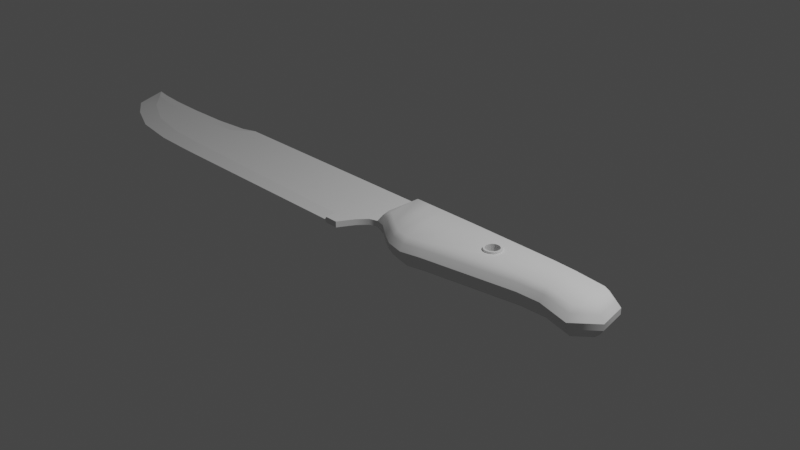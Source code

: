 # Source: Hunting_knife.blend  (saved by Blender 2.92.15; exported with 4.5.12 LTS)
import bpy
from mathutils import Matrix  # noqa: F401  (used for matrix-valued properties, if any)

bpy.ops.wm.read_factory_settings(use_empty=True)
scene = bpy.context.scene
scene.name = 'Scene'

# ---- collections
col_collection = bpy.data.collections.new('Collection'); scene.collection.children.link(col_collection)

# ---- world
world_world = bpy.data.worlds.new('World'); scene.world = world_world
world_world.use_nodes = True; world_world.node_tree.nodes.clear()
_N = world_world.node_tree.nodes; _L = world_world.node_tree.links
n0 = _N.new('ShaderNodeOutputWorld'); n0.name = 'World Output'; n0.location = (300, 300)
n1 = _N.new('ShaderNodeBackground'); n1.name = 'Background'; n1.location = (10, 300)
n1.inputs[0].default_value = (0.05088, 0.05088, 0.05088, 1.0)
_L.new(n1.outputs[0], n0.inputs[0])
n0.is_active_output = True
world_world.color = (0.05088, 0.05088, 0.05088)
world_world.use_sun_shadow = False
world_world.sun_shadow_jitter_overblur = 0.0

# ---- cameras
cam_camera = bpy.data.cameras.new('Camera')
cam_camera.clip_end = 100.0
cam_camera.ortho_scale = 7.314

# ---- lights
light_light = bpy.data.lights.new('Light', 'POINT')
light_light.transmission_factor = 0.0
light_light.energy = 1000.0
light_light.shadow_soft_size = 0.1
light_light.shadow_maximum_resolution = 0.006
light_light.use_absolute_resolution = True

# ---- meshes
me_mesh = bpy.data.meshes.new('Mesh')
me_mesh.from_pydata([(65.74, -9.204, 0.0), (65.74, 14.23, 0.0), (61.57, 14.23, 0.0), (61.57, -8.23, 0.0), (162.1, -14.23, 0.0), (162.1, 11.63, 0.0), (72.76, -14.23, 0.0), (78.8, -17.92, 0.0), (86.7, -19.63, 0.0), (86.7, 14.23, 0.0), (78.8, 14.23, 0.0), (72.76, 14.23, 0.0), (95.39, 14.23, 0.0), (95.39, -17.59, 0.0), (147.2, 13.18, 0.0), (147.2, -10.43, 0.0), (171.5, -5.725, 0.0), (168.9, 7.198, 0.0), (136.8, -10.75, 0.0), (136.8, 13.71, 0.0), (58.01, 14.23, 0.0), (58.01, -9.411, 0.0), (54.52, 14.23, 0.0), (54.52, -13.59, 0.0), (50.74, 14.23, 0.0), (50.74, -20.67, 0.0), (44.82, 14.23, 0.0), (44.82, -20.67, 0.0), (-49.31, 14.23, 0.0), (44.82, 7.002, 0.0), (-123.7, 8.835, -0.3361), (-112.3, 6.174, 0.0), (-49.31, 7.002, 0.0), (-95.85, 4.867, 0.0), (-75.31, 5.423, 0.0), (-112.3, -0.5297, 0.0), (-95.85, -8.732, 0.0), (-75.31, -12.71, 0.0), (-49.31, -13.8, 0.0), (44.09, -14.53, -0.9297), (-58.55, 6.711, 0.0), (-58.55, -13.6, 0.0), (65.74, 12.54, 2.666), (63.26, 12.54, 2.666), (63.26, -6.882, 2.666), (66.46, -7.626, 2.666), (73.7, -12.82, 2.666), (79.44, -16.32, 2.666), (86.68, -17.89, 2.666), (95.06, -15.93, 2.666), (136.6, -9.06, 2.666), (147.3, -8.729, 2.666), (161.7, -12.36, 2.666), (169.6, -5.117, 2.666), (167.3, 6.167, 2.666), (161.5, 9.982, 2.666), (147.0, 11.48, 2.666), (136.7, 12.01, 2.666), (95.38, 12.54, 2.666), (86.7, 12.54, 2.666), (78.8, 12.54, 2.666), (72.76, 12.54, 2.666), (65.26, 10.54, 4.864), (65.26, -5.295, 4.864), (67.3, -5.769, 4.864), (74.81, -11.15, 4.864), (80.19, -14.44, 4.864), (86.67, -15.84, 4.864), (94.67, -13.97, 4.864), (136.4, -7.066, 4.864), (147.6, -6.722, 4.864), (161.1, -10.16, 4.864), (167.4, -4.401, 4.864), (165.6, 4.954, 4.864), (160.8, 8.044, 4.864), (146.9, 9.491, 4.864), (136.7, 10.01, 4.864), (95.37, 10.54, 4.864), (86.7, 10.54, 4.864), (78.8, 10.54, 4.864), (72.76, 10.54, 4.864), (95.02, -1.714, 4.864), (136.5, 1.472, 4.864), (115.5, -10.52, 4.864), (116.0, 10.27, 4.864), (112.0, -0.4108, 4.864), (115.7, -3.902, 4.864), (119.5, 0.1679, 4.864), (115.9, 3.66, 4.864), (113.2, -2.867, 4.864), (114.3, -3.619, 4.864), (112.4, -1.748, 4.864), (118.4, 2.624, 4.864), (117.2, 3.376, 4.864), (119.2, 1.505, 4.864), (118.5, -2.723, 4.864), (119.3, -1.386, 4.864), (117.2, -3.612, 4.864), (113.0, 2.48, 4.864), (112.2, 1.143, 4.864), (114.3, 3.369, 4.864), (65.26, -5.295, -7.471), (67.3, -5.769, -7.471), (65.26, 10.54, -7.471), (74.81, -11.15, -7.471), (80.19, -14.44, -7.471), (78.8, 10.54, -7.471), (72.76, 10.54, -7.471), (86.67, -15.84, -7.471), (94.67, -13.97, -7.471), (95.02, -1.714, -7.471), (95.37, 10.54, -7.471), (86.7, 10.54, -7.471), (114.3, -3.619, -7.471), (113.2, -2.867, -7.471), (147.6, -6.722, -7.471), (161.1, -10.16, -7.471), (160.8, 8.044, -7.471), (146.9, 9.491, -7.471), (167.4, -4.401, -7.471), (165.6, 4.954, -7.471), (136.4, -7.066, -7.471), (136.7, 10.01, -7.471), (136.5, 1.472, -7.471), (61.57, -8.23, -2.607), (61.57, 14.23, -2.607), (58.01, 14.23, -2.607), (58.01, -9.411, -2.607), (54.52, 14.23, -2.607), (54.52, -13.59, -2.607), (50.74, 14.23, -2.607), (50.74, -20.67, -2.607), (44.82, 14.23, -2.607), (44.82, 7.002, -2.607), (44.82, -20.67, -2.607), (-112.3, 6.174, -2.607), (-112.3, -0.5297, -2.607), (-95.85, -8.732, -2.607), (-95.85, 4.867, -2.607), (-123.7, 13.02, -1.303), (-131.3, 14.23, -1.303), (-123.7, 8.835, -2.271), (-49.31, 7.002, -2.607), (-49.31, -13.8, -2.607), (44.09, -14.53, -1.677), (-75.31, 5.423, -2.607), (-75.31, -12.71, -2.607), (-58.55, 6.711, -2.607), (-58.55, -13.6, -2.607), (-95.85, 11.69, -1.303), (-112.3, 12.06, -1.303), (-49.31, 14.23, -2.607), (-75.31, 12.09, -1.303), (-58.55, 13.84, -1.303), (44.0, -20.67, -1.303), (-123.7, -2.561, -1.303), (-112.3, -10.16, -1.303), (-95.85, -17.15, -1.303), (-75.31, -20.1, -1.303), (-58.55, -20.57, -1.303), (-49.31, -20.67, -1.303), (65.74, 14.23, -2.607), (63.26, 12.54, -5.272), (65.74, 12.54, -5.272), (63.26, -6.882, -5.272), (65.74, -9.204, -2.607), (66.46, -7.626, -5.272), (72.76, -14.23, -2.607), (73.7, -12.82, -5.272), (78.8, -17.92, -2.607), (79.44, -16.32, -5.272), (86.7, -19.63, -2.607), (86.68, -17.89, -5.272), (95.39, -17.59, -2.607), (95.06, -15.93, -5.272), (136.8, -10.75, -2.607), (136.6, -9.06, -5.272), (147.2, -10.43, -2.607), (147.3, -8.729, -5.272), (162.1, -14.23, -2.607), (161.7, -12.36, -5.272), (171.5, -5.725, -2.607), (169.6, -5.117, -5.272), (168.9, 7.198, -2.607), (167.3, 6.167, -5.272), (162.1, 11.63, -2.607), (161.5, 9.982, -5.272), (147.2, 13.18, -2.607), (147.0, 11.48, -5.272), (136.8, 13.71, -2.607), (136.7, 12.01, -5.272), (95.39, 14.23, -2.607), (95.38, 12.54, -5.272), (86.7, 14.23, -2.607), (86.7, 12.54, -5.272), (78.8, 14.23, -2.607), (78.8, 12.54, -5.272), (72.76, 14.23, -2.607), (72.76, 12.54, -5.272), (115.5, -10.52, -7.471), (116.0, 10.27, -7.471), (119.2, 1.505, -7.471), (119.5, 0.1679, -7.471), (117.2, -3.612, -7.471), (115.7, -3.902, -7.471), (114.3, 3.369, -7.471), (115.9, 3.66, -7.471), (112.0, -0.4108, -7.471), (112.2, 1.143, -7.471), (113.0, 2.48, -7.471), (117.2, 3.376, -7.471), (118.4, 2.624, -7.471), (119.3, -1.386, -7.471), (118.5, -2.723, -7.471), (112.4, -1.748, -7.471), (114.3, -3.619, 5.763), (115.7, -3.902, 5.763), (117.2, -3.612, 5.763), (118.5, -2.723, 5.763), (119.3, -1.386, 5.763), (119.5, 0.1679, 5.763), (119.2, 1.505, 5.763), (118.4, 2.624, 5.763), (117.2, 3.376, 5.763), (115.9, 3.66, 5.763), (114.3, 3.369, 5.763), (113.0, 2.48, 5.763), (112.2, 1.143, 5.763), (112.0, -0.4108, 5.763), (112.4, -1.748, 5.763), (113.2, -2.867, 5.763), (115.7, -3.087, 5.763), (114.6, -2.867, 5.763), (113.7, -2.276, 5.763), (113.1, -1.398, 5.763), (112.8, -0.3585, 5.763), (113.0, 0.8699, 5.763), (113.6, 1.918, 5.763), (114.6, 2.615, 5.763), (115.9, 2.844, 5.763), (116.9, 2.624, 5.763), (117.8, 2.034, 5.763), (118.5, 1.155, 5.763), (118.7, 0.1157, 5.763), (118.6, -1.113, 5.763), (117.9, -2.161, 5.763), (116.9, -2.858, 5.763), (114.3, -3.619, -8.37), (113.2, -2.867, -8.37), (112.4, -1.748, -8.37), (112.0, -0.4108, -8.37), (112.2, 1.143, -8.37), (113.0, 2.48, -8.37), (114.3, 3.369, -8.37), (115.9, 3.66, -8.37), (117.2, 3.376, -8.37), (118.4, 2.624, -8.37), (119.2, 1.505, -8.37), (119.5, 0.1679, -8.37), (119.3, -1.386, -8.37), (118.5, -2.723, -8.37), (117.2, -3.612, -8.37), (115.7, -3.902, -8.37), (113.7, -2.276, -8.37), (114.6, -2.867, -8.37), (115.7, -3.087, -8.37), (116.9, -2.858, -8.37), (117.9, -2.161, -8.37), (118.6, -1.113, -8.37), (118.7, 0.1157, -8.37), (118.5, 1.155, -8.37), (117.8, 2.034, -8.37), (116.9, 2.624, -8.37), (115.9, 2.844, -8.37), (114.6, 2.615, -8.37), (113.6, 1.918, -8.37), (113.0, 0.8699, -8.37), (112.8, -0.3585, -8.37), (113.1, -1.398, -8.37)], [], [(63, 64, 62), (66, 79, 80, 65), (81, 77, 78, 67), (67, 78, 79, 66), (62, 64, 65, 80), (68, 90, 89), (71, 74, 75, 70), (74, 71, 72, 73), (69, 70, 82), (3, 2, 20, 21), (21, 20, 22, 23), (23, 22, 24, 25), (25, 24, 26, 29, 27), (35, 36, 33, 31), (139, 140, 30), (30, 35, 31), (32, 38, 39, 29), (34, 33, 36, 37), (34, 37, 41, 40), (149, 150, 31, 33), (150, 139, 30, 31), (26, 28, 32, 29), (152, 149, 33, 34), (152, 34, 40, 153), (154, 27, 39), (140, 155, 30), (155, 156, 35, 30), (156, 157, 36, 35), (157, 158, 37, 36), (41, 37, 158, 159), (160, 154, 39, 38), (38, 32, 40, 41), (40, 28, 153), (159, 160, 38, 41), (27, 29, 39), (1, 2, 43, 42), (2, 3, 44, 43), (3, 0, 45, 44), (0, 6, 46, 45), (6, 7, 47, 46), (7, 8, 48, 47), (8, 13, 49, 48), (13, 18, 50, 49), (18, 15, 51, 50), (15, 4, 52, 51), (4, 16, 53, 52), (16, 17, 54, 53), (17, 5, 55, 54), (5, 14, 56, 55), (14, 19, 57, 56), (19, 12, 58, 57), (12, 9, 59, 58), (9, 10, 60, 59), (10, 11, 61, 60), (11, 1, 42, 61), (42, 43, 62), (43, 44, 63, 62), (44, 45, 64, 63), (45, 46, 65, 64), (46, 47, 66, 65), (47, 48, 67, 66), (48, 49, 68, 67), (49, 50, 69, 83, 68), (50, 51, 70, 69), (51, 52, 71, 70), (52, 53, 72, 71), (53, 54, 73, 72), (54, 55, 74, 73), (55, 56, 75, 74), (56, 57, 76, 75), (57, 58, 77, 84, 76), (58, 59, 78, 77), (59, 60, 79, 78), (60, 61, 80, 79), (61, 42, 62, 80), (82, 76, 94, 87), (83, 69, 97, 86), (84, 77, 100, 88), (81, 85, 99, 77), (77, 99, 98), (77, 98, 100), (84, 88, 93, 76), (76, 93, 92), (76, 92, 94), (82, 87, 96, 69), (69, 96, 95), (69, 95, 97), (85, 81, 68, 91), (68, 83, 86, 90), (89, 91, 68), (101, 103, 102), (107, 106, 105, 104), (108, 110, 109), (106, 112, 108, 105), (104, 102, 103, 107), (109, 114, 113), (118, 117, 116, 115), (117, 120, 119, 116), (121, 123, 115), (124, 127, 126, 125), (127, 129, 128, 126), (129, 131, 130, 128), (131, 134, 133, 132, 130), (138, 137, 136, 135), (139, 141, 140), (141, 135, 136), (144, 143, 142, 133), (145, 146, 137, 138), (148, 146, 145, 147), (135, 150, 149, 138), (141, 139, 150, 135), (142, 151, 132, 133), (138, 149, 152, 145), (147, 145, 152, 153), (154, 144, 134), (140, 141, 155), (136, 156, 155, 141), (137, 157, 156, 136), (146, 158, 157, 137), (158, 146, 148, 159), (144, 154, 160, 143), (147, 142, 143, 148), (147, 151, 142), (159, 148, 143, 160), (134, 144, 133), (161, 163, 162, 125), (125, 162, 164, 124), (124, 164, 166, 165), (165, 166, 168, 167), (167, 168, 170, 169), (169, 170, 172, 171), (171, 172, 174, 173), (173, 174, 176, 175), (175, 176, 178, 177), (177, 178, 180, 179), (179, 180, 182, 181), (181, 182, 184, 183), (183, 184, 186, 185), (185, 186, 188, 187), (187, 188, 190, 189), (189, 190, 192, 191), (191, 192, 194, 193), (193, 194, 196, 195), (195, 196, 198, 197), (197, 198, 163, 161), (163, 103, 162), (162, 103, 101, 164), (164, 101, 102, 166), (166, 102, 104, 168), (168, 104, 105, 170), (170, 105, 108, 172), (172, 108, 109, 174), (174, 109, 199, 121, 176), (176, 121, 115, 178), (178, 115, 116, 180), (180, 116, 119, 182), (182, 119, 120, 184), (184, 120, 117, 186), (186, 117, 118, 188), (188, 118, 122, 190), (190, 122, 200, 111, 192), (192, 111, 112, 194), (194, 112, 106, 196), (196, 106, 107, 198), (198, 107, 103, 163), (123, 202, 201, 122), (199, 204, 203, 121), (200, 206, 205, 111), (208, 207, 110, 111), (111, 209, 208), (111, 205, 209), (210, 206, 200, 122), (122, 211, 210), (122, 201, 211), (212, 202, 123, 121), (121, 213, 212), (121, 203, 213), (109, 110, 207, 214), (109, 113, 204, 199), (114, 109, 214), (153, 28, 151), (151, 28, 26, 132), (132, 26, 24, 130), (130, 24, 22, 128), (128, 22, 20, 126), (2, 125, 126, 20), (125, 2, 1, 161), (11, 197, 161, 1), (10, 195, 197, 11), (195, 10, 9, 193), (12, 191, 193, 9), (191, 12, 19, 189), (14, 187, 189, 19), (187, 14, 5, 185), (17, 183, 185, 5), (183, 17, 16, 181), (4, 179, 181, 16), (179, 4, 15, 177), (18, 175, 177, 15), (13, 173, 175, 18), (8, 171, 173, 13), (7, 169, 171, 8), (169, 7, 6, 167), (0, 165, 167, 6), (3, 124, 165, 0), (124, 3, 21, 127), (127, 21, 23, 129), (129, 23, 25, 131), (131, 25, 27, 134), (154, 134, 27), (215, 216, 231, 232), (216, 217, 246, 231), (217, 218, 245, 246), (218, 219, 244, 245), (219, 220, 243, 244), (220, 221, 242, 243), (221, 222, 241, 242), (222, 223, 240, 241), (223, 224, 239, 240), (224, 225, 238, 239), (225, 226, 237, 238), (226, 227, 236, 237), (227, 228, 235, 236), (228, 229, 234, 235), (229, 230, 233, 234), (230, 215, 232, 233), (247, 248, 263, 264), (248, 249, 278, 263), (249, 250, 277, 278), (250, 251, 276, 277), (251, 252, 275, 276), (252, 253, 274, 275), (253, 254, 273, 274), (254, 255, 272, 273), (255, 256, 271, 272), (256, 257, 270, 271), (257, 258, 269, 270), (258, 259, 268, 269), (259, 260, 267, 268), (260, 261, 266, 267), (261, 262, 265, 266), (262, 247, 264, 265), (90, 86, 216, 215), (86, 97, 217, 216), (97, 95, 218, 217), (95, 96, 219, 218), (96, 87, 220, 219), (87, 94, 221, 220), (94, 92, 222, 221), (92, 93, 223, 222), (93, 88, 224, 223), (88, 100, 225, 224), (100, 98, 226, 225), (98, 99, 227, 226), (99, 85, 228, 227), (85, 91, 229, 228), (91, 89, 230, 229), (89, 90, 215, 230), (113, 114, 248, 247), (114, 214, 249, 248), (214, 207, 250, 249), (207, 208, 251, 250), (208, 209, 252, 251), (209, 205, 253, 252), (205, 206, 254, 253), (206, 210, 255, 254), (210, 211, 256, 255), (211, 201, 257, 256), (201, 202, 258, 257), (202, 212, 259, 258), (212, 213, 260, 259), (213, 203, 261, 260), (203, 204, 262, 261), (204, 113, 247, 262), (232, 264, 263, 233), (231, 265, 264, 232), (246, 266, 265, 231), (245, 267, 266, 246), (244, 268, 267, 245), (243, 269, 268, 244), (242, 270, 269, 243), (241, 271, 270, 242), (240, 272, 271, 241), (239, 273, 272, 240), (238, 274, 273, 239), (237, 275, 274, 238), (236, 276, 275, 237), (235, 277, 276, 236), (234, 278, 277, 235), (233, 263, 278, 234), (40, 32, 28), (147, 153, 151), (67, 68, 81), (70, 75, 76, 82), (122, 118, 115, 123), (112, 111, 110, 108)])
me_mesh.polygons.foreach_set('use_smooth', [True] * 296)
_k = set([(0, 3), (0, 6), (1, 2), (1, 11), (2, 3), (2, 20), (3, 21), (4, 15), (4, 16), (5, 14), (5, 17), (6, 7), (7, 8), (8, 13), (9, 10), (9, 12), (10, 11), (12, 19), (13, 18), (14, 19), (15, 18), (16, 17), (20, 22), (21, 23), (22, 24), (23, 25), (24, 26), (25, 27), (25, 131), (26, 28), (27, 29), (27, 154), (28, 40), (28, 153), (29, 39), (30, 31), (30, 35), (30, 140), (31, 33), (33, 34), (34, 40), (35, 36), (36, 37), (37, 41), (38, 39), (38, 41), (39, 154), (85, 91), (85, 99), (86, 90), (86, 97), (87, 94), (87, 96), (88, 93), (88, 100), (89, 90), (89, 91), (92, 93), (92, 94), (95, 96), (95, 97), (98, 99), (98, 100), (113, 114), (113, 204), (114, 214), (124, 125), (124, 127), (124, 165), (125, 126), (125, 161), (126, 128), (127, 129), (128, 130), (129, 131), (130, 132), (131, 134), (132, 151), (133, 134), (133, 144), (134, 154), (135, 138), (135, 141), (136, 137), (136, 141), (137, 146), (138, 145), (139, 140), (139, 150), (140, 141), (140, 155), (143, 144), (143, 148), (144, 154), (145, 147), (146, 148), (147, 151), (149, 150), (149, 152), (151, 153), (152, 153), (154, 160), (155, 156), (156, 157), (157, 158), (158, 159), (159, 160), (161, 197), (165, 167), (167, 169), (169, 171), (171, 173), (173, 175), (175, 177), (177, 179), (179, 181), (181, 183), (183, 185), (185, 187), (187, 189), (189, 191), (191, 193), (193, 195), (195, 197), (201, 202), (201, 211), (202, 212), (203, 204), (203, 213), (205, 206), (205, 209), (206, 210), (207, 208), (207, 214), (208, 209), (210, 211), (212, 213), (215, 216), (215, 230), (216, 217), (217, 218), (218, 219), (219, 220), (220, 221), (221, 222), (222, 223), (223, 224), (224, 225), (225, 226), (226, 227), (227, 228), (228, 229), (229, 230), (231, 232), (231, 246), (232, 233), (233, 234), (234, 235), (235, 236), (236, 237), (237, 238), (238, 239), (239, 240), (240, 241), (241, 242), (242, 243), (243, 244), (244, 245), (245, 246), (247, 248), (247, 262), (248, 249), (249, 250), (250, 251), (251, 252), (252, 253), (253, 254), (254, 255), (255, 256), (256, 257), (257, 258), (258, 259), (259, 260), (260, 261), (261, 262), (263, 264), (263, 278), (264, 265), (265, 266), (266, 267), (267, 268), (268, 269), (269, 270), (270, 271), (271, 272), (272, 273), (273, 274), (274, 275), (275, 276), (276, 277), (277, 278)])
me_mesh.attributes.new('sharp_edge', 'BOOLEAN', 'EDGE').data.foreach_set('value', [ (min(e.vertices), max(e.vertices)) in _k for e in me_mesh.edges])
_uv = me_mesh.uv_layers.new(name='UVChannel_1')
_uv.uv.foreach_set('vector', [0.8508, 0.7685, 0.8471, 0.7587, 0.9239, 0.7668, 0.7995, 0.6918, 0.9301, 0.6987, 0.9285, 0.7303, 0.8165, 0.72, 0.8638, 0.6127, 0.9303, 0.6093, 0.9307, 0.6562, 0.7915, 0.6587, 0.7915, 0.6587, 0.9307, 0.6562, 0.9301, 0.6987, 0.7995, 0.6918, 0.9239, 0.7668, 0.8471, 0.7587, 0.8165, 0.72, 0.9285, 0.7303, 0.798, 0.616, 0.851, 0.5074, 0.8552, 0.5136, 0.825, 0.2573, 0.9058, 0.2595, 0.918, 0.3294, 0.8312, 0.326, 0.9058, 0.2595, 0.825, 0.2573, 0.8506, 0.2305, 0.8912, 0.2382, 0.8288, 0.3863, 0.8312, 0.326, 0.876, 0.3852, 0.004928, 0.9251, 0.005839, 0.8373, 0.01976, 0.8374, 0.0188, 0.9298, 0.0188, 0.9298, 0.01976, 0.8374, 0.03339, 0.8375, 0.03226, 0.9463, 0.03226, 0.9463, 0.03339, 0.8375, 0.04817, 0.8377, 0.04675, 0.9742, 0.04675, 0.9742, 0.04817, 0.8377, 0.07132, 0.8379, 0.07102, 0.8662, 0.0699, 0.9744, 0.6851, 0.9029, 0.6203, 0.9339, 0.6212, 0.8808, 0.6855, 0.8768, 0.7306, 0.8505, 0.7602, 0.8468, 0.7301, 0.8672, 0.7301, 0.8672, 0.6851, 0.9029, 0.6855, 0.8768, 0.4391, 0.87, 0.4382, 0.9514, 0.07301, 0.9505, 0.07102, 0.8662, 0.5409, 0.8774, 0.6212, 0.8808, 0.6203, 0.9339, 0.5399, 0.9484, 0.5409, 0.8774, 0.5399, 0.9484, 0.4744, 0.951, 0.4753, 0.8715, 0.6216, 0.8536, 0.6859, 0.8533, 0.6855, 0.8768, 0.6212, 0.8808, 0.6859, 0.8533, 0.7306, 0.8505, 0.7301, 0.8672, 0.6855, 0.8768, 0.07132, 0.8379, 0.4394, 0.8417, 0.4391, 0.87, 0.07102, 0.8662, 0.5413, 0.8509, 0.6216, 0.8536, 0.6212, 0.8808, 0.5409, 0.8774, 0.5413, 0.8509, 0.5409, 0.8774, 0.4753, 0.8715, 0.4759, 0.8431, 0.7547, 0.1266, 0.7487, 0.1266, 0.7535, 0.1026, 0.7602, 0.8468, 0.7298, 0.9118, 0.7301, 0.8672, 0.7298, 0.9118, 0.6847, 0.9409, 0.6851, 0.9029, 0.7301, 0.8672, 0.6847, 0.9409, 0.62, 0.9672, 0.6203, 0.9339, 0.6851, 0.9029, 0.62, 0.9672, 0.5396, 0.9777, 0.5399, 0.9484, 0.6203, 0.9339, 0.4744, 0.951, 0.5399, 0.9484, 0.5396, 0.9777, 0.474, 0.9787, 0.4379, 0.9787, 0.07312, 0.9746, 0.07301, 0.9505, 0.4382, 0.9514, 0.4382, 0.9514, 0.4391, 0.87, 0.4753, 0.8715, 0.4744, 0.951, 0.4753, 0.8715, 0.4394, 0.8417, 0.4759, 0.8431, 0.474, 0.9787, 0.4379, 0.9787, 0.4382, 0.9514, 0.4744, 0.951, 0.7487, 0.1266, 0.7495, 0.01843, 0.7535, 0.1026, 0.9552, 0.7727, 0.9464, 0.7954, 0.9348, 0.7802, 0.9385, 0.768, 0.9464, 0.7954, 0.8337, 0.7997, 0.8425, 0.783, 0.9348, 0.7802, 0.8337, 0.7997, 0.8187, 0.7787, 0.8334, 0.7677, 0.8425, 0.783, 0.8187, 0.7787, 0.7882, 0.7389, 0.8031, 0.729, 0.8334, 0.7677, 0.7882, 0.7389, 0.7685, 0.704, 0.7848, 0.6976, 0.8031, 0.729, 0.7685, 0.704, 0.7586, 0.6603, 0.7758, 0.6595, 0.7848, 0.6976, 0.7586, 0.6603, 0.7646, 0.6115, 0.7819, 0.6138, 0.7758, 0.6595, 0.7646, 0.6115, 0.7953, 0.3832, 0.8126, 0.3848, 0.7819, 0.6138, 0.7953, 0.3832, 0.7982, 0.3265, 0.8152, 0.3264, 0.8126, 0.3848, 0.7982, 0.3265, 0.7946, 0.2452, 0.8106, 0.2518, 0.8152, 0.3264, 0.7946, 0.2452, 0.841, 0.2003, 0.8461, 0.2163, 0.8106, 0.2518, 0.841, 0.2003, 0.9073, 0.2109, 0.8987, 0.2256, 0.8461, 0.2163, 0.9073, 0.2109, 0.9352, 0.2458, 0.9197, 0.2532, 0.8987, 0.2256, 0.9352, 0.2458, 0.9507, 0.3251, 0.9338, 0.3274, 0.9197, 0.2532, 0.9507, 0.3251, 0.9558, 0.382, 0.9385, 0.3831, 0.9338, 0.3274, 0.9558, 0.382, 0.9638, 0.6085, 0.9465, 0.6089, 0.9385, 0.3831, 0.9638, 0.6085, 0.9642, 0.6563, 0.9469, 0.6563, 0.9465, 0.6089, 0.9642, 0.6563, 0.9634, 0.7001, 0.9461, 0.6993, 0.9469, 0.6563, 0.9634, 0.7001, 0.9613, 0.7337, 0.944, 0.7318, 0.9461, 0.6993, 0.9613, 0.7337, 0.9552, 0.7727, 0.9385, 0.768, 0.944, 0.7318, 0.9385, 0.768, 0.9348, 0.7802, 0.9239, 0.7668, 0.9348, 0.7802, 0.8425, 0.783, 0.8508, 0.7685, 0.9239, 0.7668, 0.8425, 0.783, 0.8334, 0.7677, 0.8471, 0.7587, 0.8508, 0.7685, 0.8334, 0.7677, 0.8031, 0.729, 0.8165, 0.72, 0.8471, 0.7587, 0.8031, 0.729, 0.7848, 0.6976, 0.7995, 0.6918, 0.8165, 0.72, 0.7848, 0.6976, 0.7758, 0.6595, 0.7915, 0.6587, 0.7995, 0.6918, 0.7758, 0.6595, 0.7819, 0.6138, 0.798, 0.616, 0.7915, 0.6587, 0.7819, 0.6138, 0.8126, 0.3848, 0.8288, 0.3863, 0.8131, 0.5019, 0.798, 0.616, 0.8126, 0.3848, 0.8152, 0.3264, 0.8312, 0.326, 0.8288, 0.3863, 0.8152, 0.3264, 0.8106, 0.2518, 0.825, 0.2573, 0.8312, 0.326, 0.8106, 0.2518, 0.8461, 0.2163, 0.8506, 0.2305, 0.825, 0.2573, 0.8461, 0.2163, 0.8987, 0.2256, 0.8912, 0.2382, 0.8506, 0.2305, 0.8987, 0.2256, 0.9197, 0.2532, 0.9058, 0.2595, 0.8912, 0.2382, 0.9197, 0.2532, 0.9338, 0.3274, 0.918, 0.3294, 0.9058, 0.2595, 0.9338, 0.3274, 0.9385, 0.3831, 0.9223, 0.3841, 0.918, 0.3294, 0.9385, 0.3831, 0.9465, 0.6089, 0.9303, 0.6093, 0.9264, 0.4964, 0.9223, 0.3841, 0.9465, 0.6089, 0.9469, 0.6563, 0.9307, 0.6562, 0.9303, 0.6093, 0.9469, 0.6563, 0.9461, 0.6993, 0.9301, 0.6987, 0.9307, 0.6562, 0.9461, 0.6993, 0.944, 0.7318, 0.9285, 0.7303, 0.9301, 0.6987, 0.944, 0.7318, 0.9385, 0.768, 0.9239, 0.7668, 0.9285, 0.7303, 0.876, 0.3852, 0.9223, 0.3841, 0.8781, 0.4802, 0.8708, 0.4785, 0.8131, 0.5019, 0.8288, 0.3863, 0.8506, 0.4916, 0.8492, 0.5001, 0.9264, 0.4964, 0.9303, 0.6093, 0.8888, 0.5065, 0.8902, 0.4981, 0.8638, 0.6127, 0.8686, 0.5196, 0.877, 0.5182, 0.9303, 0.6093, 0.9303, 0.6093, 0.877, 0.5182, 0.8841, 0.5136, 0.9303, 0.6093, 0.8841, 0.5136, 0.8888, 0.5065, 0.9264, 0.4964, 0.8902, 0.4981, 0.8884, 0.4907, 0.9223, 0.3841, 0.9223, 0.3841, 0.8884, 0.4907, 0.8842, 0.4845, 0.9223, 0.3841, 0.8842, 0.4845, 0.8781, 0.4802, 0.876, 0.3852, 0.8708, 0.4785, 0.8624, 0.4798, 0.8288, 0.3863, 0.8288, 0.3863, 0.8624, 0.4798, 0.8552, 0.4844, 0.8288, 0.3863, 0.8552, 0.4844, 0.8506, 0.4916, 0.8686, 0.5196, 0.8638, 0.6127, 0.798, 0.616, 0.8613, 0.5178, 0.798, 0.616, 0.8131, 0.5019, 0.8492, 0.5001, 0.851, 0.5074, 0.8552, 0.5136, 0.8613, 0.5178, 0.798, 0.616, 0.6618, 0.7686, 0.5887, 0.7669, 0.6655, 0.7587, 0.584, 0.7304, 0.5824, 0.6988, 0.7129, 0.6918, 0.696, 0.72, 0.7209, 0.6586, 0.6486, 0.6127, 0.7144, 0.6159, 0.5824, 0.6988, 0.5817, 0.6563, 0.7209, 0.6586, 0.7129, 0.6918, 0.696, 0.72, 0.6655, 0.7587, 0.5887, 0.7669, 0.584, 0.7304, 0.7144, 0.6159, 0.6571, 0.5136, 0.6613, 0.5074, 0.5939, 0.3295, 0.6061, 0.2597, 0.6869, 0.2573, 0.6807, 0.326, 0.6061, 0.2597, 0.6206, 0.2383, 0.6612, 0.2305, 0.6869, 0.2573, 0.6832, 0.3863, 0.6361, 0.3853, 0.6807, 0.326, 0.001778, 0.07506, 0.01574, 0.07056, 0.01498, 0.163, 0.001056, 0.1629, 0.01574, 0.07056, 0.0295, 0.05433, 0.02861, 0.1631, 0.01498, 0.163, 0.0295, 0.05433, 0.04451, 0.02677, 0.04339, 0.1633, 0.02861, 0.1631, 0.04451, 0.02677, 0.06766, 0.02696, 0.06677, 0.1352, 0.06654, 0.1634, 0.04339, 0.1633, 0.6171, 0.1306, 0.6172, 0.07744, 0.6814, 0.1096, 0.6813, 0.1358, 0.7259, 0.1628, 0.7258, 0.1461, 0.7554, 0.1671, 0.7258, 0.1461, 0.6813, 0.1358, 0.6814, 0.1096, 0.0703, 0.05095, 0.4354, 0.05674, 0.4349, 0.1381, 0.06677, 0.1352, 0.5367, 0.1325, 0.5371, 0.06156, 0.6172, 0.07744, 0.6171, 0.1306, 0.4716, 0.05776, 0.5371, 0.06156, 0.5367, 0.1325, 0.4711, 0.1373, 0.6813, 0.1358, 0.6813, 0.1593, 0.617, 0.1578, 0.6171, 0.1306, 0.7258, 0.1461, 0.7259, 0.1628, 0.6813, 0.1593, 0.6813, 0.1358, 0.4349, 0.1381, 0.4346, 0.1664, 0.06654, 0.1634, 0.06677, 0.1352, 0.6171, 0.1306, 0.617, 0.1578, 0.5367, 0.1591, 0.5367, 0.1325, 0.4711, 0.1373, 0.5367, 0.1325, 0.5367, 0.1591, 0.4711, 0.1657, 0.7568, 0.8877, 0.7557, 0.9118, 0.7508, 0.8878, 0.7554, 0.1671, 0.7258, 0.1461, 0.7262, 0.1016, 0.6814, 0.1096, 0.6817, 0.07168, 0.7262, 0.1016, 0.7258, 0.1461, 0.6172, 0.07744, 0.6175, 0.04415, 0.6817, 0.07168, 0.6814, 0.1096, 0.5371, 0.06156, 0.5372, 0.03224, 0.6175, 0.04415, 0.6172, 0.07744, 0.5372, 0.03224, 0.5371, 0.06156, 0.4716, 0.05776, 0.4717, 0.03005, 0.0703, 0.05095, 0.07084, 0.02688, 0.4356, 0.02941, 0.4354, 0.05674, 0.4711, 0.1373, 0.4349, 0.1381, 0.4354, 0.05674, 0.4716, 0.05776, 0.4711, 0.1373, 0.4346, 0.1664, 0.4349, 0.1381, 0.4717, 0.03005, 0.4716, 0.05776, 0.4354, 0.05674, 0.4356, 0.02941, 0.7508, 0.8878, 0.7557, 0.9118, 0.7521, 0.996, 0.5573, 0.7728, 0.5741, 0.7681, 0.5778, 0.7804, 0.5662, 0.7955, 0.5662, 0.7955, 0.5778, 0.7804, 0.6701, 0.7831, 0.6789, 0.7997, 0.6789, 0.7997, 0.6701, 0.7831, 0.6792, 0.7677, 0.6939, 0.7787, 0.6939, 0.7787, 0.6792, 0.7677, 0.7094, 0.729, 0.7243, 0.7389, 0.7243, 0.7389, 0.7094, 0.729, 0.7277, 0.6976, 0.744, 0.7039, 0.744, 0.7039, 0.7277, 0.6976, 0.7367, 0.6594, 0.7538, 0.6603, 0.7538, 0.6603, 0.7367, 0.6594, 0.7305, 0.6137, 0.7477, 0.6115, 0.7477, 0.6115, 0.7305, 0.6137, 0.6995, 0.3848, 0.7167, 0.3832, 0.7167, 0.3832, 0.6995, 0.3848, 0.6967, 0.3263, 0.7138, 0.3264, 0.7138, 0.3264, 0.6967, 0.3263, 0.7012, 0.2517, 0.7173, 0.2452, 0.7173, 0.2452, 0.7012, 0.2517, 0.6657, 0.2163, 0.6707, 0.2003, 0.6707, 0.2003, 0.6657, 0.2163, 0.6131, 0.2257, 0.6044, 0.211, 0.6044, 0.211, 0.6131, 0.2257, 0.5921, 0.2534, 0.5766, 0.2459, 0.5766, 0.2459, 0.5921, 0.2534, 0.5782, 0.3276, 0.5612, 0.3253, 0.5612, 0.3253, 0.5782, 0.3276, 0.5736, 0.3833, 0.5563, 0.3822, 0.5563, 0.3822, 0.5736, 0.3833, 0.5659, 0.6091, 0.5486, 0.6087, 0.5486, 0.6087, 0.5659, 0.6091, 0.5655, 0.6564, 0.5482, 0.6565, 0.5482, 0.6565, 0.5655, 0.6564, 0.5664, 0.6995, 0.549, 0.7003, 0.549, 0.7003, 0.5664, 0.6995, 0.5685, 0.7319, 0.5513, 0.7338, 0.5513, 0.7338, 0.5685, 0.7319, 0.5741, 0.7681, 0.5573, 0.7728, 0.5741, 0.7681, 0.5887, 0.7669, 0.5778, 0.7804, 0.5778, 0.7804, 0.5887, 0.7669, 0.6618, 0.7686, 0.6701, 0.7831, 0.6701, 0.7831, 0.6618, 0.7686, 0.6655, 0.7587, 0.6792, 0.7677, 0.6792, 0.7677, 0.6655, 0.7587, 0.696, 0.72, 0.7094, 0.729, 0.7094, 0.729, 0.696, 0.72, 0.7129, 0.6918, 0.7277, 0.6976, 0.7277, 0.6976, 0.7129, 0.6918, 0.7209, 0.6586, 0.7367, 0.6594, 0.7367, 0.6594, 0.7209, 0.6586, 0.7144, 0.6159, 0.7305, 0.6137, 0.7305, 0.6137, 0.7144, 0.6159, 0.6991, 0.5019, 0.6832, 0.3863, 0.6995, 0.3848, 0.6995, 0.3848, 0.6832, 0.3863, 0.6807, 0.326, 0.6967, 0.3263, 0.6967, 0.3263, 0.6807, 0.326, 0.6869, 0.2573, 0.7012, 0.2517, 0.7012, 0.2517, 0.6869, 0.2573, 0.6612, 0.2305, 0.6657, 0.2163, 0.6657, 0.2163, 0.6612, 0.2305, 0.6206, 0.2383, 0.6131, 0.2257, 0.6131, 0.2257, 0.6206, 0.2383, 0.6061, 0.2597, 0.5921, 0.2534, 0.5921, 0.2534, 0.6061, 0.2597, 0.5939, 0.3295, 0.5782, 0.3276, 0.5782, 0.3276, 0.5939, 0.3295, 0.5897, 0.3842, 0.5736, 0.3833, 0.5736, 0.3833, 0.5897, 0.3842, 0.5858, 0.4966, 0.5821, 0.6094, 0.5659, 0.6091, 0.5659, 0.6091, 0.5821, 0.6094, 0.5817, 0.6563, 0.5655, 0.6564, 0.5655, 0.6564, 0.5817, 0.6563, 0.5824, 0.6988, 0.5664, 0.6995, 0.5664, 0.6995, 0.5824, 0.6988, 0.584, 0.7304, 0.5685, 0.7319, 0.5685, 0.7319, 0.584, 0.7304, 0.5887, 0.7669, 0.5741, 0.7681, 0.6361, 0.3853, 0.6414, 0.4785, 0.6341, 0.4803, 0.5897, 0.3842, 0.6991, 0.5019, 0.663, 0.5001, 0.6616, 0.4917, 0.6832, 0.3863, 0.5858, 0.4966, 0.622, 0.4982, 0.6235, 0.5066, 0.5821, 0.6094, 0.6352, 0.5183, 0.6437, 0.5196, 0.6486, 0.6127, 0.5821, 0.6094, 0.5821, 0.6094, 0.6281, 0.5137, 0.6352, 0.5183, 0.5821, 0.6094, 0.6235, 0.5066, 0.6281, 0.5137, 0.6238, 0.4908, 0.622, 0.4982, 0.5858, 0.4966, 0.5897, 0.3842, 0.5897, 0.3842, 0.6279, 0.4846, 0.6238, 0.4908, 0.5897, 0.3842, 0.6341, 0.4803, 0.6279, 0.4846, 0.6498, 0.4798, 0.6414, 0.4785, 0.6361, 0.3853, 0.6832, 0.3863, 0.6832, 0.3863, 0.657, 0.4845, 0.6498, 0.4798, 0.6832, 0.3863, 0.6616, 0.4917, 0.657, 0.4845, 0.7144, 0.6159, 0.6486, 0.6127, 0.6437, 0.5196, 0.6509, 0.5178, 0.7144, 0.6159, 0.6613, 0.5074, 0.663, 0.5001, 0.6991, 0.5019, 0.6571, 0.5136, 0.7144, 0.6159, 0.6509, 0.5178, 0.9995, 0.007997, 0.9634, 0.01288, 0.9634, 0.002708, 0.9634, 0.002708, 0.9634, 0.01288, 0.596, 0.01087, 0.596, 0.0006922, 0.596, 0.0006922, 0.596, 0.01087, 0.5728, 0.01077, 0.5729, 0.0005888, 0.5729, 0.0005888, 0.5728, 0.01077, 0.5581, 0.01072, 0.5581, 0.0005401, 0.5581, 0.0005401, 0.5581, 0.01072, 0.5445, 0.0107, 0.5445, 0.0005116, 0.5306, 0.01069, 0.5306, 0.0005, 0.5445, 0.0005116, 0.5445, 0.0107, 0.5306, 0.0005, 0.5306, 0.01069, 0.5143, 0.0107, 0.5142, 0.0005062, 0.4868, 0.01074, 0.4868, 0.0005494, 0.5142, 0.0005062, 0.5143, 0.0107, 0.4632, 0.01081, 0.4632, 0.000612, 0.4868, 0.0005494, 0.4868, 0.01074, 0.4632, 0.000612, 0.4632, 0.01081, 0.4323, 0.01093, 0.4323, 0.0007267, 0.3983, 0.01109, 0.3982, 0.0008873, 0.4323, 0.0007267, 0.4323, 0.01093, 0.3982, 0.0008873, 0.3983, 0.01109, 0.2363, 0.01199, 0.2363, 0.00179, 0.1957, 0.01223, 0.1956, 0.002029, 0.2363, 0.00179, 0.2363, 0.01199, 0.1956, 0.002029, 0.1957, 0.01223, 0.1368, 0.01258, 0.1367, 0.002384, 0.1052, 0.01277, 0.1051, 0.002574, 0.1367, 0.002384, 0.1368, 0.01258, 0.1051, 0.002574, 0.1052, 0.01277, 0.05358, 0.01308, 0.05352, 0.002884, 0.004105, 0.01338, 0.004044, 0.003181, 0.05352, 0.002884, 0.05358, 0.01308, 0.01536, 0.1866, 0.01541, 0.1764, 0.07579, 0.1767, 0.07573, 0.1869, 0.1164, 0.1769, 0.1163, 0.1871, 0.07573, 0.1869, 0.07579, 0.1767, 0.2803, 0.1779, 0.2803, 0.188, 0.1163, 0.1871, 0.1164, 0.1769, 0.3152, 0.178, 0.3152, 0.1882, 0.2803, 0.188, 0.2803, 0.1779, 0.3468, 0.1782, 0.3468, 0.1884, 0.3152, 0.1882, 0.3152, 0.178, 0.3468, 0.1884, 0.3468, 0.1782, 0.3745, 0.1783, 0.3744, 0.1885, 0.4082, 0.1785, 0.4082, 0.1887, 0.3744, 0.1885, 0.3745, 0.1783, 0.425, 0.1785, 0.4249, 0.1887, 0.4082, 0.1887, 0.4082, 0.1785, 0.4249, 0.1887, 0.425, 0.1785, 0.4396, 0.1786, 0.4396, 0.1888, 0.4396, 0.1888, 0.4396, 0.1786, 0.4609, 0.1787, 0.4609, 0.1889, 0.4609, 0.1889, 0.4609, 0.1787, 0.4923, 0.1788, 0.4922, 0.189, 0.4929, 0.189, 0.4929, 0.1788, 0.516, 0.1787, 0.5161, 0.1889, 0.5193, 0.1838, 0.5161, 0.1889, 0.516, 0.1787, 0.345, 0.7713, 0.3173, 0.7894, 0.31, 0.7713, 0.3316, 0.7572, 0.3173, 0.7894, 0.2804, 0.7963, 0.2808, 0.7768, 0.31, 0.7713, 0.2804, 0.7963, 0.2439, 0.7878, 0.2522, 0.7701, 0.2808, 0.7768, 0.2439, 0.7878, 0.214, 0.7652, 0.2288, 0.7523, 0.2522, 0.7701, 0.214, 0.7652, 0.1958, 0.7324, 0.2144, 0.7264, 0.2288, 0.7523, 0.1958, 0.7324, 0.1921, 0.6995, 0.2115, 0.7009, 0.2144, 0.7264, 0.1921, 0.6995, 0.2005, 0.6675, 0.2181, 0.6757, 0.2115, 0.7009, 0.2005, 0.6675, 0.2198, 0.6406, 0.2333, 0.6547, 0.2181, 0.6757, 0.2198, 0.6406, 0.2475, 0.6225, 0.2548, 0.6405, 0.2333, 0.6547, 0.2475, 0.6225, 0.2844, 0.6155, 0.2839, 0.635, 0.2548, 0.6405, 0.2844, 0.6155, 0.3209, 0.624, 0.3126, 0.6417, 0.2839, 0.635, 0.3209, 0.624, 0.3508, 0.6466, 0.3361, 0.6595, 0.3126, 0.6417, 0.3508, 0.6466, 0.369, 0.6794, 0.3504, 0.6854, 0.3361, 0.6595, 0.369, 0.6794, 0.3727, 0.7123, 0.3533, 0.711, 0.3504, 0.6854, 0.3727, 0.7123, 0.3644, 0.7444, 0.3468, 0.7361, 0.3533, 0.711, 0.3644, 0.7444, 0.345, 0.7713, 0.3316, 0.7572, 0.3468, 0.7361, 0.1245, 0.6152, 0.1523, 0.6332, 0.1389, 0.6473, 0.1171, 0.6332, 0.1523, 0.6332, 0.1718, 0.6599, 0.1542, 0.6683, 0.1389, 0.6473, 0.1718, 0.6599, 0.1803, 0.6919, 0.1609, 0.6932, 0.1542, 0.6683, 0.1803, 0.6919, 0.1754, 0.729, 0.157, 0.7225, 0.1609, 0.6932, 0.1754, 0.729, 0.1559, 0.7611, 0.1417, 0.7476, 0.157, 0.7225, 0.1559, 0.7611, 0.1251, 0.7824, 0.1175, 0.7644, 0.1417, 0.7476, 0.1251, 0.7824, 0.08826, 0.7894, 0.08842, 0.7699, 0.1175, 0.7644, 0.08826, 0.7894, 0.05585, 0.7827, 0.06322, 0.7647, 0.08842, 0.7699, 0.05585, 0.7827, 0.02802, 0.7647, 0.04138, 0.7506, 0.06322, 0.7647, 0.02802, 0.7647, 0.008499, 0.738, 0.02606, 0.7296, 0.04138, 0.7506, 0.008499, 0.738, -8.595e-05, 0.706, 0.01939, 0.7047, 0.02606, 0.7296, -8.595e-05, 0.706, 0.004801, 0.6688, 0.02325, 0.6753, 0.01939, 0.7047, 0.004801, 0.6688, 0.02436, 0.6367, 0.03858, 0.6502, 0.02325, 0.6753, 0.02436, 0.6367, 0.05522, 0.6154, 0.06277, 0.6334, 0.03858, 0.6502, 0.05522, 0.6154, 0.09208, 0.6084, 0.0919, 0.6279, 0.06277, 0.6334, 0.09208, 0.6084, 0.1245, 0.6152, 0.1171, 0.6332, 0.0919, 0.6279, 0.3274, 0.227, 0.2944, 0.227, 0.2943, 0.2055, 0.3274, 0.2055, 0.2944, 0.227, 0.2569, 0.2271, 0.2568, 0.2056, 0.2943, 0.2055, 0.2569, 0.2271, 0.2194, 0.2272, 0.2193, 0.2056, 0.2568, 0.2056, 0.2194, 0.2272, 0.1818, 0.2273, 0.1817, 0.2058, 0.2193, 0.2056, 0.1818, 0.2273, 0.1443, 0.2275, 0.1442, 0.2059, 0.1817, 0.2058, 0.1443, 0.2275, 0.1111, 0.2276, 0.111, 0.206, 0.1442, 0.2059, 0.1111, 0.2276, 0.07792, 0.2277, 0.07784, 0.2062, 0.111, 0.206, 0.07792, 0.2277, 0.04475, 0.2278, 0.04467, 0.2063, 0.07784, 0.2062, 0.04475, 0.2278, 0.01158, 0.228, 0.0115, 0.2064, 0.04467, 0.2063, 0.5764, 0.2284, 0.5389, 0.2281, 0.539, 0.2067, 0.5765, 0.2069, 0.5389, 0.2281, 0.5014, 0.2279, 0.5016, 0.2064, 0.539, 0.2067, 0.5014, 0.2279, 0.464, 0.2276, 0.4641, 0.2061, 0.5016, 0.2064, 0.464, 0.2276, 0.4265, 0.2274, 0.4266, 0.2059, 0.4641, 0.2061, 0.4265, 0.2274, 0.3935, 0.2272, 0.3936, 0.2057, 0.4266, 0.2059, 0.3935, 0.2272, 0.3605, 0.2271, 0.3605, 0.2056, 0.3936, 0.2057, 0.3605, 0.2271, 0.3274, 0.227, 0.3274, 0.2055, 0.3605, 0.2056, 0.3222, 0.2307, 0.3553, 0.2308, 0.3553, 0.2523, 0.3222, 0.2523, 0.3553, 0.2308, 0.3884, 0.2308, 0.3884, 0.2523, 0.3553, 0.2523, 0.3884, 0.2308, 0.4215, 0.2309, 0.4215, 0.2524, 0.3884, 0.2523, 0.4215, 0.2309, 0.459, 0.2309, 0.459, 0.2524, 0.4215, 0.2524, 0.459, 0.2309, 0.4965, 0.231, 0.4965, 0.2525, 0.459, 0.2524, 0.4965, 0.231, 0.5339, 0.231, 0.5339, 0.2525, 0.4965, 0.2525, 0.5339, 0.231, 0.5714, 0.2311, 0.5714, 0.2526, 0.5339, 0.2525, 0.006458, 0.2314, 0.03956, 0.2313, 0.03963, 0.2528, 0.006527, 0.2529, 0.03956, 0.2313, 0.07267, 0.2312, 0.07274, 0.2527, 0.03963, 0.2528, 0.07267, 0.2312, 0.1058, 0.2311, 0.1058, 0.2526, 0.07274, 0.2527, 0.1058, 0.2311, 0.1389, 0.231, 0.139, 0.2525, 0.1058, 0.2526, 0.1389, 0.231, 0.1764, 0.2309, 0.1765, 0.2524, 0.139, 0.2525, 0.1764, 0.2309, 0.214, 0.2308, 0.214, 0.2523, 0.1765, 0.2524, 0.214, 0.2308, 0.2515, 0.2308, 0.2515, 0.2523, 0.214, 0.2523, 0.2515, 0.2308, 0.2891, 0.2307, 0.2891, 0.2523, 0.2515, 0.2523, 0.2891, 0.2307, 0.3222, 0.2307, 0.3222, 0.2523, 0.2891, 0.2523, 0.2584, 0.6007, 0.2578, 0.2625, 0.2838, 0.2625, 0.2844, 0.6006, 0.2327, 0.6007, 0.2321, 0.2626, 0.2578, 0.2625, 0.2584, 0.6007, 0.203, 0.6008, 0.2024, 0.2626, 0.2321, 0.2626, 0.2327, 0.6007, 0.1736, 0.6008, 0.173, 0.2627, 0.2024, 0.2626, 0.203, 0.6008, 0.1442, 0.6009, 0.1436, 0.2627, 0.173, 0.2627, 0.1736, 0.6008, 0.1146, 0.601, 0.114, 0.2628, 0.1436, 0.2627, 0.1442, 0.6009, 0.08884, 0.601, 0.08822, 0.2628, 0.114, 0.2628, 0.1146, 0.601, 0.06286, 0.601, 0.06223, 0.2629, 0.08822, 0.2628, 0.08884, 0.601, 0.03687, 0.6011, 0.03624, 0.2629, 0.06223, 0.2629, 0.06286, 0.601, 0.01113, 0.6011, 0.0105, 0.263, 0.03624, 0.2629, 0.03687, 0.6011, 0.4246, 0.6004, 0.424, 0.2622, 0.4536, 0.2621, 0.4543, 0.6003, 0.3952, 0.6004, 0.3946, 0.2623, 0.424, 0.2622, 0.4246, 0.6004, 0.3658, 0.6005, 0.3652, 0.2623, 0.3946, 0.2623, 0.3952, 0.6004, 0.3362, 0.6005, 0.3355, 0.2624, 0.3652, 0.2623, 0.3658, 0.6005, 0.3104, 0.6006, 0.3098, 0.2624, 0.3355, 0.2624, 0.3362, 0.6005, 0.2844, 0.6006, 0.2838, 0.2625, 0.3098, 0.2624, 0.3104, 0.6006, 0.4753, 0.8715, 0.4391, 0.87, 0.4394, 0.8417, 0.4711, 0.1373, 0.4711, 0.1657, 0.4346, 0.1664, 0.7915, 0.6587, 0.798, 0.616, 0.8638, 0.6127, 0.8312, 0.326, 0.918, 0.3294, 0.9223, 0.3841, 0.876, 0.3852, 0.5897, 0.3842, 0.5939, 0.3295, 0.6807, 0.326, 0.6361, 0.3853, 0.5817, 0.6563, 0.5821, 0.6094, 0.6486, 0.6127, 0.7209, 0.6586])
me_mesh.use_remesh_fix_poles = True
me_mesh.use_remesh_preserve_attributes = False
me_mesh.use_mirror_vertex_groups = False
me_mesh.update()
me_mesh.normals_split_custom_set([tuple(v) for v in zip(*[iter([-0.3627, -0.2879, 0.8863, -0.1471, -0.3248, 0.9343, -0.3188, 0.3188, 0.8926, -0.162, -0.4047, 0.9, 5.629e-09, 0.4045, 0.9145, 1.504e-08, 0.4045, 0.9145, -0.2276, -0.3437, 0.9111, 6.302e-09, 0.0, 1.0, 0.00259, 0.4059, 0.9139, -1.132e-08, 0.4045, 0.9145, 0.003779, -0.444, 0.896, 0.003779, -0.444, 0.896, -1.132e-08, 0.4045, 0.9145, 5.629e-09, 0.4045, 0.9145, -0.162, -0.4047, 0.9, -0.3188, 0.3188, 0.8926, -0.1471, -0.3248, 0.9343, -0.2276, -0.3437, 0.9111, 1.504e-08, 0.4045, 0.9145, 0.07775, -0.3895, 0.9177, 4.731e-08, 0.0, 1.0, 1.027e-07, 0.0, 1.0, 0.1131, -0.4529, 0.8843, 0.1498, 0.4205, 0.8948, 0.03152, 0.4088, 0.9121, -0.04036, -0.3693, 0.9284, 0.1498, 0.4205, 0.8948, 0.1131, -0.4529, 0.8843, 0.444, -0.1456, 0.8841, 0.383, 0.2588, 0.8868, 0.03785, -0.3877, 0.921, -0.04036, -0.3693, 0.9284, 1.545e-08, 0.0, 1.0, 0.0, 0.0, 1.0, 0.0, 0.0, 1.0, 0.0, 0.0, 1.0, 0.0, 0.0, 1.0, 0.0, 0.0, 1.0, 0.0, 0.0, 1.0, 0.0, 0.0, 1.0, 0.0, 0.0, 1.0, 0.0, 0.0, 1.0, 0.0, 0.0, 1.0, 0.0, 0.0, 1.0, 0.0, 0.0, 1.0, 0.0, 0.0, 1.0, 0.0, 0.0, 1.0, 0.0, 0.0, 1.0, 0.001198, -0.005421, 1.0, 0.0, 0.0, 1.0, -0.008914, 0.0, 1.0, 0.0, 0.0, 1.0, 0.0, 0.0, 1.0, -0.01608, 0.0, 0.9999, 0.02894, 0.2226, 0.9745, 0.03617, 0.225, 0.9737, 0.02592, 0.2217, 0.9748, -0.0294, 0.0, 0.9996, -0.008914, 0.0, 1.0, -0.01608, 0.0, 0.9999, 0.001218, -0.005511, 1.0, 0.002458, -0.01113, 0.9999, 0.004871, -0.02204, 0.9997, 0.001198, -0.005421, 1.0, 0.0, 0.0, 1.0, 0.0, 0.0, 1.0, 0.0, 0.0, 1.0, 0.0, 0.0, 1.0, 0.0, 0.0, 1.0, 0.0, 0.0, 1.0, 0.0, 0.0, 1.0, 0.0, 0.0, 1.0, 0.002895, 0.1953, 0.9807, 0.01554, 0.2107, 0.9774, 0.01484, 0.2095, 0.9777, 0.002766, 0.1952, 0.9808, 0.01554, 0.2107, 0.9774, 0.02894, 0.2226, 0.9745, 0.02592, 0.2217, 0.9748, 0.01484, 0.2095, 0.9777, 0.0, 0.0, 1.0, 0.0, 0.0, 1.0, 0.001218, -0.005511, 1.0, 0.001198, -0.005421, 1.0, -0.01084, 0.1875, 0.9822, 0.002895, 0.1953, 0.9807, 0.002766, 0.1952, 0.9808, -0.0104, 0.1877, 0.9822, -0.01084, 0.1875, 0.9822, -0.0104, 0.1877, 0.9822, -0.06221, 0.1832, 0.9811, -0.08348, 0.182, 0.9797, -0.9997, -0.02344, -1.421e-05, -0.8388, -0.01742, 0.5441, -0.7912, -0.001565, 0.6115, -0.1851, -0.08311, 0.9792, -0.1091, -0.103, 0.9887, -0.1587, -0.0901, 0.9832, -0.1091, -0.103, 0.9887, -0.07523, -0.1307, 0.9886, -0.08461, -0.1188, 0.9893, -0.1587, -0.0901, 0.9832, -0.07523, -0.1307, 0.9886, -0.04307, -0.1545, 0.987, -0.05028, -0.1508, 0.9873, -0.08461, -0.1188, 0.9893, -0.04307, -0.1545, 0.987, -0.01676, -0.1711, 0.9851, -0.01807, -0.1701, 0.9853, -0.05028, -0.1508, 0.9873, -0.005171, -0.1818, 0.9833, -0.01807, -0.1701, 0.9853, -0.01676, -0.1711, 0.9851, -0.005098, -0.1819, 0.9833, 0.0007083, -0.1564, 0.9877, 0.00444, -0.1278, 0.9918, 0.00444, -0.1278, 0.9918, 0.0006584, -0.1568, 0.9876, 0.002458, -0.01113, 0.9999, 0.001218, -0.005511, 1.0, 0.0, 0.0, 1.0, 0.0, 0.0, 1.0, -0.06221, 0.1832, 0.9811, -0.1448, 0.178, 0.9733, -0.08348, 0.182, 0.9797, -0.005098, -0.1819, 0.9833, 0.0007083, -0.1564, 0.9877, 0.0006584, -0.1568, 0.9876, -0.005171, -0.1818, 0.9833, -0.8388, -0.01742, 0.5441, -0.7862, 0.0, 0.6179, -0.7912, -0.001565, 0.6115, 0.0, 0.8433, 0.5374, -0.5253, 0.5253, 0.6695, -0.4965, 0.4965, 0.7121, 0.0, 0.7945, 0.6073, -0.5253, 0.5253, 0.6695, -0.6076, -0.4822, 0.6311, -0.5747, -0.4561, 0.6795, -0.4965, 0.4965, 0.7121, -0.6076, -0.4822, 0.6311, -0.346, -0.7638, 0.5448, -0.3238, -0.7148, 0.6198, -0.5747, -0.4561, 0.6795, -0.346, -0.7638, 0.5448, -0.4656, -0.703, 0.5377, -0.439, -0.6628, 0.6066, -0.3238, -0.7148, 0.6198, -0.4656, -0.703, 0.5377, -0.3121, -0.7797, 0.5428, -0.295, -0.7369, 0.6082, -0.439, -0.6628, 0.6066, -0.3121, -0.7797, 0.5428, 0.007125, -0.8372, 0.5469, 0.006738, -0.7917, 0.6108, -0.295, -0.7369, 0.6082, 0.007125, -0.8372, 0.5469, 0.165, -0.8269, 0.5376, 0.1554, -0.7783, 0.6084, 0.006738, -0.7917, 0.6108, 0.165, -0.8269, 0.5376, 0.08188, -0.8388, 0.5383, 0.077, -0.7888, 0.6099, 0.1554, -0.7783, 0.6084, 0.08188, -0.8388, 0.5383, -0.09136, -0.8359, 0.5412, -0.08569, -0.7841, 0.6147, 0.077, -0.7888, 0.6099, -0.09136, -0.8359, 0.5412, 0.1964, -0.786, 0.5862, 0.1859, -0.744, 0.6418, -0.08569, -0.7841, 0.6147, 0.1964, -0.786, 0.5862, 0.7665, -0.2513, 0.591, 0.7256, -0.2379, 0.6457, 0.1859, -0.744, 0.6418, 0.7665, -0.2513, 0.591, 0.6818, 0.4608, 0.5682, 0.6454, 0.4362, 0.6271, 0.7256, -0.2379, 0.6457, 0.6818, 0.4608, 0.5682, 0.2805, 0.7877, 0.5485, 0.2653, 0.7451, 0.6119, 0.6454, 0.4362, 0.6271, 0.2805, 0.7877, 0.5485, 0.06481, 0.8407, 0.5375, 0.0611, 0.7926, 0.6067, 0.2653, 0.7451, 0.6119, 0.06481, 0.8407, 0.5375, 0.02677, 0.8428, 0.5375, 0.02523, 0.7944, 0.6068, 0.0611, 0.7926, 0.6067, 0.02677, 0.8428, 0.5375, 0.005381, 0.8433, 0.5374, 0.00507, 0.7946, 0.6071, 0.02523, 0.7944, 0.6068, 0.005381, 0.8433, 0.5374, 0.0, 0.8433, 0.5374, 0.0, 0.7945, 0.6073, 0.00507, 0.7946, 0.6071, 0.0, 0.8433, 0.5374, 0.0, 0.8433, 0.5374, 0.0, 0.7945, 0.6073, 0.0, 0.7945, 0.6073, 0.0, 0.8433, 0.5374, 0.0, 0.8433, 0.5374, 0.0, 0.7945, 0.6073, 0.0, 0.7945, 0.6073, 0.0, 0.8433, 0.5374, 0.0, 0.8433, 0.5374, 0.0, 0.7945, 0.6073, 0.0, 0.7945, 0.6073, 0.0, 0.7945, 0.6073, -0.4965, 0.4965, 0.7121, -0.3188, 0.3188, 0.8926, -0.4965, 0.4965, 0.7121, -0.5747, -0.4561, 0.6795, -0.3627, -0.2879, 0.8863, -0.3188, 0.3188, 0.8926, -0.5747, -0.4561, 0.6795, -0.3238, -0.7148, 0.6198, -0.1471, -0.3248, 0.9343, -0.3627, -0.2879, 0.8863, -0.3238, -0.7148, 0.6198, -0.439, -0.6628, 0.6066, -0.2276, -0.3437, 0.9111, -0.1471, -0.3248, 0.9343, -0.439, -0.6628, 0.6066, -0.295, -0.7369, 0.6082, -0.162, -0.4047, 0.9, -0.2276, -0.3437, 0.9111, -0.295, -0.7369, 0.6082, 0.006738, -0.7917, 0.6108, 0.003779, -0.444, 0.896, -0.162, -0.4047, 0.9, 0.006738, -0.7917, 0.6108, 0.1554, -0.7783, 0.6084, 0.07775, -0.3895, 0.9177, 0.003779, -0.444, 0.896, 0.1554, -0.7783, 0.6084, 0.077, -0.7888, 0.6099, 0.03785, -0.3877, 0.921, 0.06596, -0.3991, 0.9145, 0.07775, -0.3895, 0.9177, 0.077, -0.7888, 0.6099, -0.08569, -0.7841, 0.6147, -0.04036, -0.3693, 0.9284, 0.03785, -0.3877, 0.921, -0.08569, -0.7841, 0.6147, 0.1859, -0.744, 0.6418, 0.1131, -0.4529, 0.8843, -0.04036, -0.3693, 0.9284, 0.1859, -0.744, 0.6418, 0.7256, -0.2379, 0.6457, 0.444, -0.1456, 0.8841, 0.1131, -0.4529, 0.8843, 0.7256, -0.2379, 0.6457, 0.6454, 0.4362, 0.6271, 0.383, 0.2588, 0.8868, 0.444, -0.1456, 0.8841, 0.6454, 0.4362, 0.6271, 0.2653, 0.7451, 0.6119, 0.1498, 0.4205, 0.8948, 0.383, 0.2588, 0.8868, 0.2653, 0.7451, 0.6119, 0.0611, 0.7926, 0.6067, 0.03152, 0.4088, 0.9121, 0.1498, 0.4205, 0.8948, 0.0611, 0.7926, 0.6067, 0.02523, 0.7944, 0.6068, 0.01297, 0.4084, 0.9127, 0.03152, 0.4088, 0.9121, 0.02523, 0.7944, 0.6068, 0.00507, 0.7946, 0.6071, 0.00259, 0.4059, 0.9139, 0.005162, 0.4045, 0.9145, 0.01297, 0.4084, 0.9127, 0.00507, 0.7946, 0.6071, 0.0, 0.7945, 0.6073, -1.132e-08, 0.4045, 0.9145, 0.00259, 0.4059, 0.9139, 0.0, 0.7945, 0.6073, 0.0, 0.7945, 0.6073, 5.629e-09, 0.4045, 0.9145, -1.132e-08, 0.4045, 0.9145, 0.0, 0.7945, 0.6073, 0.0, 0.7945, 0.6073, 1.504e-08, 0.4045, 0.9145, 5.629e-09, 0.4045, 0.9145, 0.0, 0.7945, 0.6073, 0.0, 0.7945, 0.6073, -0.3188, 0.3188, 0.8926, 1.504e-08, 0.4045, 0.9145, 1.545e-08, 0.0, 1.0, 0.01297, 0.4084, 0.9127, -7.172e-08, 0.0, 1.0, 1.113e-08, 0.0, 1.0, 0.06596, -0.3991, 0.9145, 0.03785, -0.3877, 0.921, -1.128e-08, 0.0, 1.0, -1.18e-08, 0.0, 1.0, 0.005162, 0.4045, 0.9145, 0.00259, 0.4059, 0.9139, -6.901e-08, 0.0, 1.0, 7.057e-09, 0.0, 1.0, 6.302e-09, 0.0, 1.0, 0.0, 0.0, 1.0, 4.289e-08, 0.0, 1.0, 0.00259, 0.4059, 0.9139, 0.00259, 0.4059, 0.9139, 4.289e-08, 0.0, 1.0, -1.346e-07, 0.0, 1.0, 0.00259, 0.4059, 0.9139, -1.346e-07, 0.0, 1.0, -6.901e-08, 0.0, 1.0, 0.005162, 0.4045, 0.9145, 7.057e-09, 0.0, 1.0, 3.3e-08, 0.0, 1.0, 0.01297, 0.4084, 0.9127, 0.01297, 0.4084, 0.9127, 3.3e-08, 0.0, 1.0, 2.526e-08, 0.0, 1.0, 0.01297, 0.4084, 0.9127, 2.526e-08, 0.0, 1.0, -7.172e-08, 0.0, 1.0, 1.545e-08, 0.0, 1.0, 1.113e-08, 0.0, 1.0, 1.093e-08, 0.0, 1.0, 0.03785, -0.3877, 0.921, 0.03785, -0.3877, 0.921, 1.093e-08, 0.0, 1.0, 0.0, 0.0, 1.0, 0.03785, -0.3877, 0.921, 0.0, 0.0, 1.0, -1.128e-08, 0.0, 1.0, 0.0, 0.0, 1.0, 6.302e-09, 0.0, 1.0, 0.07775, -0.3895, 0.9177, 0.0, 0.0, 1.0, 0.07775, -0.3895, 0.9177, 0.06596, -0.3991, 0.9145, -1.18e-08, 0.0, 1.0, 4.731e-08, 0.0, 1.0, 1.027e-07, 0.0, 1.0, 0.0, 0.0, 1.0, 0.07775, -0.3895, 0.9177, -0.3627, -0.2879, -0.8863, -0.3188, 0.3188, -0.8926, -0.1471, -0.3248, -0.9343, 1.236e-08, 0.4045, -0.9145, -1.507e-08, 0.4045, -0.9145, -0.162, -0.4047, -0.9, -0.2276, -0.3437, -0.9111, 0.003779, -0.444, -0.896, -1.078e-08, 0.0, -1.0, 0.07775, -0.3895, -0.9177, -1.507e-08, 0.4045, -0.9145, -1.132e-08, 0.4045, -0.9145, 0.003779, -0.444, -0.896, -0.162, -0.4047, -0.9, -0.2276, -0.3437, -0.9111, -0.1471, -0.3248, -0.9343, -0.3188, 0.3188, -0.8926, 1.236e-08, 0.4045, -0.9145, 0.07775, -0.3895, -0.9177, -1.644e-07, 0.0, -1.0, -5.196e-08, 0.0, -1.0, 0.03152, 0.4088, -0.9121, 0.1498, 0.4205, -0.8948, 0.1131, -0.4529, -0.8843, -0.04036, -0.3693, -0.9284, 0.1498, 0.4205, -0.8948, 0.383, 0.2588, -0.8868, 0.444, -0.1456, -0.8841, 0.1131, -0.4529, -0.8843, 0.03785, -0.3877, -0.921, 1.024e-08, 0.0, -1.0, -0.04036, -0.3693, -0.9284, 4.647e-08, 0.0, -1.0, 1.572e-08, 0.0, -1.0, 2.324e-08, 0.0, -1.0, 4.647e-08, 0.0, -1.0, 1.572e-08, 0.0, -1.0, 0.0, 0.0, -1.0, 0.0, 0.0, -1.0, 2.324e-08, 0.0, -1.0, 0.0, 0.0, -1.0, -7.034e-09, 0.0, -1.0, -4.615e-09, 0.0, -1.0, 0.0, 0.0, -1.0, -7.034e-09, 0.0, -1.0, -9.23e-09, 0.0, -1.0, 0.001198, -0.005421, -1.0, -4.615e-09, 0.0, -1.0, -4.615e-09, 0.0, -1.0, 0.0, 0.0, -1.0, 0.0, 0.0, -1.0, -0.008914, 0.0, -1.0, -0.01608, 0.0, -0.9999, 0.02894, 0.2226, -0.9745, 0.02592, 0.2217, -0.9748, 0.03617, 0.225, -0.9737, -0.0294, 0.0, -0.9996, -0.01608, 0.0, -0.9999, -0.008914, 0.0, -1.0, 0.004871, -0.02204, -0.9997, 0.002458, -0.01113, -0.9999, 0.001218, -0.005511, -1.0, 0.001198, -0.005421, -1.0, -7.643e-10, 0.0, -1.0, -8.005e-10, 0.0, -1.0, 0.0, 0.0, -1.0, 0.0, 0.0, -1.0, 2.329e-09, 0.0, -1.0, -8.005e-10, 0.0, -1.0, -7.643e-10, 0.0, -1.0, 1.958e-09, 0.0, -1.0, 0.01484, 0.2095, -0.9777, 0.01554, 0.2107, -0.9774, 0.002895, 0.1953, -0.9807, 0.002766, 0.1952, -0.9808, 0.02592, 0.2217, -0.9748, 0.02894, 0.2226, -0.9745, 0.01554, 0.2107, -0.9774, 0.01484, 0.2095, -0.9777, 0.001218, -0.005511, -1.0, 0.0, 0.0, -1.0, -4.615e-09, 0.0, -1.0, 0.001198, -0.005421, -1.0, 0.002766, 0.1952, -0.9808, 0.002895, 0.1953, -0.9807, -0.01084, 0.1875, -0.9822, -0.0104, 0.1877, -0.9822, -0.06221, 0.1832, -0.9811, -0.0104, 0.1877, -0.9822, -0.01084, 0.1875, -0.9822, -0.08348, 0.182, -0.9797, -0.9997, -0.02342, 1.419e-05, -0.7912, -0.001565, -0.6115, -0.8388, -0.01742, -0.5441, -0.1851, -0.08311, -0.9792, -0.1587, -0.0901, -0.9832, -0.1091, -0.103, -0.9887, -0.08461, -0.1188, -0.9893, -0.07523, -0.1307, -0.9886, -0.1091, -0.103, -0.9887, -0.1587, -0.0901, -0.9832, -0.05028, -0.1508, -0.9873, -0.04307, -0.1545, -0.987, -0.07523, -0.1307, -0.9886, -0.08461, -0.1188, -0.9893, -0.01807, -0.1701, -0.9853, -0.01676, -0.1711, -0.9851, -0.04307, -0.1545, -0.987, -0.05028, -0.1508, -0.9873, -0.01676, -0.1711, -0.9851, -0.01807, -0.1701, -0.9853, -0.005171, -0.1818, -0.9833, -0.005098, -0.1819, -0.9833, 0.00444, -0.1278, -0.9918, 0.00444, -0.1278, -0.9918, 0.0007083, -0.1564, -0.9877, 0.0006584, -0.1568, -0.9876, 1.958e-09, 0.0, -1.0, 0.001218, -0.005511, -1.0, 0.002458, -0.01113, -0.9999, 2.329e-09, 0.0, -1.0, 1.958e-09, 0.0, -1.0, 0.0, 0.0, -1.0, 0.001218, -0.005511, -1.0, -0.005098, -0.1819, -0.9833, -0.005171, -0.1818, -0.9833, 0.0006584, -0.1568, -0.9876, 0.0007083, -0.1564, -0.9877, -0.8388, -0.01742, -0.5441, -0.7912, -0.001565, -0.6115, -0.7862, 0.0, -0.6179, 0.0, 0.8433, -0.5374, 0.0, 0.7945, -0.6073, -0.4965, 0.4965, -0.7121, -0.5253, 0.5253, -0.6695, -0.5253, 0.5253, -0.6695, -0.4965, 0.4965, -0.7121, -0.5747, -0.4561, -0.6795, -0.6076, -0.4822, -0.6311, -0.6076, -0.4822, -0.6311, -0.5747, -0.4561, -0.6795, -0.3238, -0.7148, -0.6198, -0.346, -0.7638, -0.5448, -0.346, -0.7638, -0.5448, -0.3238, -0.7148, -0.6198, -0.439, -0.6628, -0.6066, -0.4656, -0.703, -0.5377, -0.4656, -0.703, -0.5377, -0.439, -0.6628, -0.6066, -0.295, -0.7369, -0.6082, -0.3121, -0.7797, -0.5428, -0.3121, -0.7797, -0.5428, -0.295, -0.7369, -0.6082, 0.006738, -0.7917, -0.6108, 0.007125, -0.8372, -0.5469, 0.007125, -0.8372, -0.5469, 0.006738, -0.7917, -0.6108, 0.1554, -0.7783, -0.6084, 0.165, -0.8269, -0.5376, 0.165, -0.8269, -0.5376, 0.1554, -0.7783, -0.6084, 0.077, -0.7888, -0.6099, 0.08188, -0.8388, -0.5383, 0.08188, -0.8388, -0.5383, 0.077, -0.7888, -0.6099, -0.08569, -0.7841, -0.6147, -0.09136, -0.8359, -0.5412, -0.09136, -0.8359, -0.5412, -0.08569, -0.7841, -0.6147, 0.1859, -0.744, -0.6418, 0.1964, -0.786, -0.5862, 0.1964, -0.786, -0.5862, 0.1859, -0.744, -0.6418, 0.7256, -0.2379, -0.6457, 0.7665, -0.2513, -0.591, 0.7665, -0.2513, -0.591, 0.7256, -0.2379, -0.6457, 0.6454, 0.4362, -0.6271, 0.6818, 0.4608, -0.5682, 0.6818, 0.4608, -0.5682, 0.6454, 0.4362, -0.6271, 0.2653, 0.7451, -0.6119, 0.2805, 0.7877, -0.5485, 0.2805, 0.7877, -0.5485, 0.2653, 0.7451, -0.6119, 0.0611, 0.7926, -0.6067, 0.06481, 0.8407, -0.5375, 0.06481, 0.8407, -0.5375, 0.0611, 0.7926, -0.6067, 0.02523, 0.7944, -0.6068, 0.02677, 0.8428, -0.5375, 0.02677, 0.8428, -0.5375, 0.02523, 0.7944, -0.6068, 0.00507, 0.7946, -0.6071, 0.005381, 0.8433, -0.5374, 0.005381, 0.8433, -0.5374, 0.00507, 0.7946, -0.6071, 0.0, 0.7945, -0.6073, 0.0, 0.8433, -0.5374, 0.0, 0.8433, -0.5374, 0.0, 0.7945, -0.6073, 0.0, 0.7945, -0.6073, 0.0, 0.8433, -0.5374, 0.0, 0.8433, -0.5374, 0.0, 0.7945, -0.6073, 0.0, 0.7945, -0.6073, 0.0, 0.8433, -0.5374, 0.0, 0.8433, -0.5374, 0.0, 0.7945, -0.6073, 0.0, 0.7945, -0.6073, 0.0, 0.8433, -0.5374, 0.0, 0.7945, -0.6073, -0.3188, 0.3188, -0.8926, -0.4965, 0.4965, -0.7121, -0.4965, 0.4965, -0.7121, -0.3188, 0.3188, -0.8926, -0.3627, -0.2879, -0.8863, -0.5747, -0.4561, -0.6795, -0.5747, -0.4561, -0.6795, -0.3627, -0.2879, -0.8863, -0.1471, -0.3248, -0.9343, -0.3238, -0.7148, -0.6198, -0.3238, -0.7148, -0.6198, -0.1471, -0.3248, -0.9343, -0.2276, -0.3437, -0.9111, -0.439, -0.6628, -0.6066, -0.439, -0.6628, -0.6066, -0.2276, -0.3437, -0.9111, -0.162, -0.4047, -0.9, -0.295, -0.7369, -0.6082, -0.295, -0.7369, -0.6082, -0.162, -0.4047, -0.9, 0.003779, -0.444, -0.896, 0.006738, -0.7917, -0.6108, 0.006738, -0.7917, -0.6108, 0.003779, -0.444, -0.896, 0.07775, -0.3895, -0.9177, 0.1554, -0.7783, -0.6084, 0.1554, -0.7783, -0.6084, 0.07775, -0.3895, -0.9177, 0.06596, -0.3991, -0.9145, 0.03785, -0.3877, -0.921, 0.077, -0.7888, -0.6099, 0.077, -0.7888, -0.6099, 0.03785, -0.3877, -0.921, -0.04036, -0.3693, -0.9284, -0.08569, -0.7841, -0.6147, -0.08569, -0.7841, -0.6147, -0.04036, -0.3693, -0.9284, 0.1131, -0.4529, -0.8843, 0.1859, -0.744, -0.6418, 0.1859, -0.744, -0.6418, 0.1131, -0.4529, -0.8843, 0.444, -0.1456, -0.8841, 0.7256, -0.2379, -0.6457, 0.7256, -0.2379, -0.6457, 0.444, -0.1456, -0.8841, 0.383, 0.2588, -0.8868, 0.6454, 0.4362, -0.6271, 0.6454, 0.4362, -0.6271, 0.383, 0.2588, -0.8868, 0.1498, 0.4205, -0.8948, 0.2653, 0.7451, -0.6119, 0.2653, 0.7451, -0.6119, 0.1498, 0.4205, -0.8948, 0.03152, 0.4088, -0.9121, 0.0611, 0.7926, -0.6067, 0.0611, 0.7926, -0.6067, 0.03152, 0.4088, -0.9121, 0.01297, 0.4084, -0.9127, 0.02523, 0.7944, -0.6068, 0.02523, 0.7944, -0.6068, 0.01297, 0.4084, -0.9127, 0.005162, 0.4045, -0.9145, 0.00259, 0.4059, -0.9139, 0.00507, 0.7946, -0.6071, 0.00507, 0.7946, -0.6071, 0.00259, 0.4059, -0.9139, -1.132e-08, 0.4045, -0.9145, 0.0, 0.7945, -0.6073, 0.0, 0.7945, -0.6073, -1.132e-08, 0.4045, -0.9145, -1.507e-08, 0.4045, -0.9145, 0.0, 0.7945, -0.6073, 0.0, 0.7945, -0.6073, -1.507e-08, 0.4045, -0.9145, 1.236e-08, 0.4045, -0.9145, 0.0, 0.7945, -0.6073, 0.0, 0.7945, -0.6073, 1.236e-08, 0.4045, -0.9145, -0.3188, 0.3188, -0.8926, 0.0, 0.7945, -0.6073, 1.024e-08, 0.0, -1.0, 0.0, 0.0, -1.0, 1.076e-07, 0.0, -1.0, 0.01297, 0.4084, -0.9127, 0.06596, -0.3991, -0.9145, 2.411e-08, 0.0, -1.0, 6.812e-08, 0.0, -1.0, 0.03785, -0.3877, -0.921, 0.005162, 0.4045, -0.9145, -2.978e-08, 0.0, -1.0, -6.932e-08, 0.0, -1.0, 0.00259, 0.4059, -0.9139, 1.933e-07, 0.0, -1.0, -2.455e-08, 0.0, -1.0, -1.078e-08, 0.0, -1.0, 0.00259, 0.4059, -0.9139, 0.00259, 0.4059, -0.9139, 5.41e-08, 0.0, -1.0, 1.933e-07, 0.0, -1.0, 0.00259, 0.4059, -0.9139, -6.932e-08, 0.0, -1.0, 5.41e-08, 0.0, -1.0, -4.453e-08, 0.0, -1.0, -2.978e-08, 0.0, -1.0, 0.005162, 0.4045, -0.9145, 0.01297, 0.4084, -0.9127, 0.01297, 0.4084, -0.9127, 8.172e-08, 0.0, -1.0, -4.453e-08, 0.0, -1.0, 0.01297, 0.4084, -0.9127, 1.076e-07, 0.0, -1.0, 8.172e-08, 0.0, -1.0, -7.02e-08, 0.0, -1.0, 0.0, 0.0, -1.0, 1.024e-08, 0.0, -1.0, 0.03785, -0.3877, -0.921, 0.03785, -0.3877, -0.921, 1.513e-07, 0.0, -1.0, -7.02e-08, 0.0, -1.0, 0.03785, -0.3877, -0.921, 6.812e-08, 0.0, -1.0, 1.513e-07, 0.0, -1.0, 0.07775, -0.3895, -0.9177, -1.078e-08, 0.0, -1.0, -2.455e-08, 0.0, -1.0, 8.831e-09, 0.0, -1.0, 0.07775, -0.3895, -0.9177, -5.196e-08, 0.0, -1.0, 2.411e-08, 0.0, -1.0, 0.06596, -0.3991, -0.9145, -1.644e-07, 0.0, -1.0, 0.07775, -0.3895, -0.9177, 8.831e-09, 0.0, -1.0, -0.04262, 0.9991, 0.0, -0.02032, 0.9998, 0.0, -0.02032, 0.9998, 0.0, -0.02032, 0.9998, 0.0, -0.02032, 0.9998, 0.0, 0.0, 1.0, 0.0, 0.0, 1.0, 0.0, 0.0, 1.0, 0.0, 0.0, 1.0, 0.0, 0.0, 1.0, 0.0, 0.0, 1.0, 0.0, 0.0, 1.0, 0.0, 0.0, 1.0, 0.0, 0.0, 1.0, 0.0, 0.0, 1.0, 0.0, 0.0, 1.0, 0.0, 0.0, 1.0, 0.0, 0.0, 1.0, 0.0, 0.0, 1.0, 0.0, 0.0, 1.0, 0.0, 0.0, 1.0, 0.0, 0.0, 1.0, 0.0, 0.0, 1.0, 0.0, 0.0, 1.0, 0.0, 0.0, 1.0, 0.0, 0.0, 1.0, 0.0, 0.0, 1.0, 0.0, 0.0, 1.0, 0.0, 0.0, 1.0, 0.0, 0.0, 1.0, 0.0, 0.0, 1.0, 0.0, 0.0, 1.0, 0.0, 0.0, 1.0, 0.0, 0.0, 1.0, 0.0, 0.0, 1.0, 0.0, 0.0, 1.0, 0.0, 0.0, 1.0, 0.0, 0.0, 1.0, 0.0, 0.0, 1.0, 0.0, 0.006381, 1.0, 0.0, 0.006381, 1.0, 0.0, 0.0, 1.0, 0.0, 0.0, 1.0, 0.0, 0.006381, 1.0, 0.0, 0.006381, 1.0, 0.0, 0.03175, 0.9995, 0.0, 0.03175, 0.9995, 0.0, 0.07686, 0.997, 0.0, 0.07686, 0.997, 0.0, 0.03175, 0.9995, 0.0, 0.03175, 0.9995, 0.0, 0.07686, 0.997, 0.0, 0.07686, 0.997, 0.0, 0.3355, 0.942, 0.0, 0.3355, 0.942, 0.0, 0.8285, 0.5599, 0.0, 0.8285, 0.5599, 0.0, 0.3355, 0.942, 0.0, 0.3355, 0.942, 0.0, 0.8285, 0.5599, 0.0, 0.8285, 0.5599, 0.0, 0.9502, -0.3116, 0.0, 0.9502, -0.3116, 0.0, 0.2424, -0.9702, 0.0, 0.2424, -0.9702, 0.0, 0.9502, -0.3116, 0.0, 0.9502, -0.3116, 0.0, 0.2424, -0.9702, 0.0, 0.2424, -0.9702, 0.0, -0.1086, -0.9941, 0.0, -0.1086, -0.9941, 0.0, 0.09715, -0.9953, 0.0, 0.09715, -0.9953, 0.0, -0.1086, -0.9941, 0.0, -0.1086, -0.9941, 0.0, 0.1957, -0.9807, 0.0, 0.1957, -0.9807, 0.0, 0.09715, -0.9953, 0.0, 0.09715, -0.9953, 0.0, 0.00851, -1.0, 0.0, 0.00851, -1.0, 0.0, 0.1957, -0.9807, 0.0, 0.1957, -0.9807, 0.0, -0.3716, -0.9284, 0.0, -0.3716, -0.9284, 0.0, 0.00851, -1.0, 0.0, 0.00851, -1.0, 0.0, -0.3716, -0.9284, 0.0, -0.3716, -0.9284, 0.0, -0.5522, -0.8337, 0.0, -0.5522, -0.8337, 0.0, -0.4126, -0.9109, 0.0, -0.4126, -0.9109, 0.0, -0.5522, -0.8337, 0.0, -0.5522, -0.8337, 0.0, 0.04556, -0.999, 0.0, 0.04556, -0.999, 0.0, -0.4126, -0.9109, 0.0, -0.4126, -0.9109, 0.0, 0.04556, -0.999, 0.0, 0.04556, -0.999, 0.0, 0.5629, -0.8265, 0.0, 0.5629, -0.8265, 0.0, 0.5629, -0.8265, 0.0, 0.5629, -0.8265, 0.0, 0.8294, -0.5587, 0.0, 0.8294, -0.5587, 0.0, 0.8294, -0.5587, 0.0, 0.8294, -0.5587, 0.0, 0.8821, -0.471, 0.0, 0.8821, -0.471, 0.0, 0.0, -1.0, 0.0, 0.0, -1.0, 0.0, 0.0, -1.0, 0.0, 0.0, -1.0, 0.0, 0.0, -1.0, 0.0, 0.0, -1.0, 0.0, 0.0, -1.0, 0.0, 1.814e-07, 0.0, 1.0, 6.064e-08, 0.0, 1.0, 6.064e-08, 0.0, 1.0, 1.814e-07, 0.0, 1.0, 6.064e-08, 0.0, 1.0, -2.133e-07, 0.0, 1.0, -2.133e-07, 0.0, 1.0, 6.064e-08, 0.0, 1.0, -2.133e-07, 0.0, 1.0, -4.266e-07, 0.0, 1.0, -4.266e-07, 0.0, 1.0, -2.133e-07, 0.0, 1.0, -4.266e-07, 0.0, 1.0, -7.831e-10, 0.0, 1.0, -7.927e-10, 0.0, 1.0, -4.266e-07, 0.0, 1.0, -7.831e-10, 0.0, 1.0, -3.004e-08, 0.0, 1.0, -3.004e-08, 0.0, 1.0, -7.927e-10, 0.0, 1.0, -3.004e-08, 0.0, 1.0, -2.425e-07, -1.562e-07, 1.0, -2.425e-07, -1.562e-07, 1.0, -3.004e-08, 0.0, 1.0, -2.425e-07, -1.562e-07, 1.0, 0.0, -1.562e-07, 1.0, 0.0, -1.562e-07, 1.0, -2.425e-07, -1.562e-07, 1.0, 0.0, -1.562e-07, 1.0, -6.064e-08, 3.856e-08, 1.0, -6.064e-08, 3.856e-08, 1.0, 0.0, -1.562e-07, 1.0, -6.064e-08, 3.856e-08, 1.0, -6.064e-08, 3.856e-08, 1.0, -6.064e-08, 3.856e-08, 1.0, -6.064e-08, 3.856e-08, 1.0, -6.064e-08, 3.856e-08, 1.0, 2.133e-07, 0.0, 1.0, 2.133e-07, 0.0, 1.0, -6.064e-08, 3.856e-08, 1.0, 2.133e-07, 0.0, 1.0, 2.133e-07, 0.0, 1.0, 2.133e-07, 0.0, 1.0, 2.133e-07, 0.0, 1.0, 2.133e-07, 0.0, 1.0, 0.0, 0.0, 1.0, 0.0, 0.0, 1.0, 2.133e-07, 0.0, 1.0, 0.0, 0.0, 1.0, 2.425e-07, 0.0, 1.0, 2.425e-07, 0.0, 1.0, 0.0, 0.0, 1.0, 2.425e-07, 0.0, 1.0, 2.425e-07, 0.0, 1.0, 2.425e-07, 0.0, 1.0, 2.425e-07, 0.0, 1.0, 2.425e-07, 0.0, 1.0, 1.208e-07, 0.0, 1.0, 1.208e-07, 0.0, 1.0, 2.425e-07, 0.0, 1.0, 1.208e-07, 0.0, 1.0, 1.814e-07, 0.0, 1.0, 1.814e-07, 0.0, 1.0, 1.208e-07, 0.0, 1.0, 6.165e-08, 0.0, -1.0, -4.831e-07, 0.0, -1.0, -4.831e-07, 0.0, -1.0, 6.165e-08, 0.0, -1.0, -4.831e-07, 0.0, -1.0, -2.415e-07, 0.0, -1.0, -2.415e-07, 0.0, -1.0, -4.831e-07, 0.0, -1.0, -2.415e-07, 0.0, -1.0, 0.0, 0.0, -1.0, 0.0, 0.0, -1.0, -2.415e-07, 0.0, -1.0, 0.0, 0.0, -1.0, 0.0, 0.0, -1.0, 0.0, 0.0, -1.0, 0.0, 0.0, -1.0, 0.0, 0.0, -1.0, 0.0, 0.0, -1.0, 0.0, 0.0, -1.0, 0.0, 0.0, -1.0, 0.0, 0.0, -1.0, -2.125e-07, 0.0, -1.0, -2.125e-07, 0.0, -1.0, 0.0, 0.0, -1.0, -2.125e-07, 0.0, -1.0, -5.157e-07, 0.0, -1.0, -5.157e-07, 0.0, -1.0, -2.125e-07, 0.0, -1.0, -5.157e-07, 0.0, -1.0, -6.165e-08, 0.0, -1.0, -6.165e-08, 0.0, -1.0, -5.157e-07, 0.0, -1.0, -6.165e-08, 0.0, -1.0, 4.831e-07, 0.0, -1.0, 4.831e-07, 0.0, -1.0, -6.165e-08, 0.0, -1.0, 4.831e-07, 0.0, -1.0, 2.415e-07, 0.0, -1.0, 2.415e-07, 0.0, -1.0, 4.831e-07, 0.0, -1.0, 2.415e-07, 0.0, -1.0, 0.0, 0.0, -1.0, 0.0, 0.0, -1.0, 2.415e-07, 0.0, -1.0, 0.0, 0.0, -1.0, 4.266e-07, 0.0, -1.0, 4.266e-07, 0.0, -1.0, 0.0, 0.0, -1.0, 4.266e-07, 0.0, -1.0, 2.133e-07, 0.0, -1.0, 2.133e-07, 0.0, -1.0, 4.266e-07, 0.0, -1.0, 2.133e-07, 0.0, -1.0, -7.822e-10, 0.0, -1.0, -7.873e-10, 0.0, -1.0, 2.133e-07, 0.0, -1.0, -7.822e-10, 0.0, -1.0, 5.157e-07, 0.0, -1.0, 5.157e-07, 0.0, -1.0, -7.873e-10, 0.0, -1.0, 5.157e-07, 0.0, -1.0, 6.165e-08, 0.0, -1.0, 6.165e-08, 0.0, -1.0, 5.157e-07, 0.0, -1.0, -0.3807, -0.9247, 0.0, -0.01027, -0.9999, 0.0, -0.01027, -0.9999, 0.0, -0.3807, -0.9247, 0.0, -0.01027, -0.9999, 0.0, 0.3847, -0.9231, 0.0, 0.3847, -0.9231, 0.0, -0.01027, -0.9999, 0.0, 0.3847, -0.9231, 0.0, 0.7259, -0.6878, 0.0, 0.7259, -0.6878, 0.0, 0.3847, -0.9231, 0.0, 0.7259, -0.6878, 0.0, 0.9424, -0.3344, 0.0, 0.9424, -0.3344, 0.0, 0.7259, -0.6878, 0.0, 0.9424, -0.3344, 0.0, 0.9979, 0.06414, 0.0, 0.9979, 0.06414, 0.0, 0.9424, -0.3344, 0.0, 0.9979, 0.06414, 0.0, 0.9028, 0.43, 0.0, 0.9028, 0.43, 0.0, 0.9979, 0.06414, 0.0, 0.9028, 0.43, 0.0, 0.6878, 0.7259, 0.0, 0.6878, 0.7259, 0.0, 0.9028, 0.43, 0.0, 0.6878, 0.7259, 0.0, 0.3807, 0.9247, 0.0, 0.3807, 0.9247, 0.0, 0.6878, 0.7259, 0.0, 0.3807, 0.9247, 0.0, 0.01027, 0.9999, 0.0, 0.01027, 0.9999, 0.0, 0.3807, 0.9247, 0.0, 0.01027, 0.9999, 0.0, -0.3847, 0.9231, 0.0, -0.3847, 0.9231, 0.0, 0.01027, 0.9999, 0.0, -0.3847, 0.9231, 0.0, -0.7259, 0.6878, 0.0, -0.7259, 0.6878, 0.0, -0.3847, 0.9231, 0.0, -0.7259, 0.6878, 0.0, -0.9424, 0.3344, 0.0, -0.9424, 0.3344, 0.0, -0.7259, 0.6878, 0.0, -0.9424, 0.3344, 0.0, -0.9979, -0.06413, 0.0, -0.9979, -0.06413, 0.0, -0.9424, 0.3344, 0.0, -0.9979, -0.06413, 0.0, -0.9028, -0.43, 0.0, -0.9028, -0.43, 0.0, -0.9979, -0.06413, 0.0, -0.9028, -0.43, 0.0, -0.6878, -0.7259, 0.0, -0.6878, -0.7259, 0.0, -0.9028, -0.43, 0.0, -0.6878, -0.7259, 0.0, -0.3807, -0.9247, 0.0, -0.3807, -0.9247, 0.0, -0.6878, -0.7259, 0.0, -0.3807, -0.9247, 0.0, -0.6878, -0.7259, 0.0, -0.6878, -0.7259, 0.0, -0.3807, -0.9247, 0.0, -0.6878, -0.7259, 0.0, -0.9028, -0.43, 0.0, -0.9028, -0.43, 0.0, -0.6878, -0.7259, 0.0, -0.9028, -0.43, 0.0, -0.9979, -0.06413, 0.0, -0.9979, -0.06413, 0.0, -0.9028, -0.43, 0.0, -0.9979, -0.06413, 0.0, -0.9424, 0.3344, 0.0, -0.9424, 0.3344, 0.0, -0.9979, -0.06413, 0.0, -0.9424, 0.3344, 0.0, -0.7259, 0.6878, 0.0, -0.7259, 0.6878, 0.0, -0.9424, 0.3344, 0.0, -0.7259, 0.6878, 0.0, -0.3847, 0.9231, 0.0, -0.3847, 0.9231, 0.0, -0.7259, 0.6878, 0.0, -0.3847, 0.9231, 0.0, 0.01027, 0.9999, 0.0, 0.01027, 0.9999, 0.0, -0.3847, 0.9231, 0.0, 0.01027, 0.9999, 0.0, 0.3807, 0.9247, 0.0, 0.3807, 0.9247, 0.0, 0.01027, 0.9999, 0.0, 0.3807, 0.9247, 0.0, 0.6878, 0.7259, 0.0, 0.6878, 0.7259, 0.0, 0.3807, 0.9247, 0.0, 0.6878, 0.7259, 0.0, 0.9028, 0.43, 0.0, 0.9028, 0.43, 0.0, 0.6878, 0.7259, 0.0, 0.9028, 0.43, 0.0, 0.9979, 0.06414, 0.0, 0.9979, 0.06414, 0.0, 0.9028, 0.43, 0.0, 0.9979, 0.06414, 0.0, 0.9424, -0.3344, 0.0, 0.9424, -0.3344, 0.0, 0.9979, 0.06414, 0.0, 0.9424, -0.3344, 0.0, 0.7259, -0.6878, 0.0, 0.7259, -0.6878, 0.0, 0.9424, -0.3344, 0.0, 0.7259, -0.6878, 0.0, 0.3847, -0.9231, 0.0, 0.3847, -0.9231, 0.0, 0.7259, -0.6878, 0.0, 0.3847, -0.9231, 0.0, -0.01027, -0.9999, 0.0, -0.01027, -0.9999, 0.0, 0.3847, -0.9231, 0.0, -0.01027, -0.9999, 0.0, -0.3807, -0.9247, 0.0, -0.3807, -0.9247, 0.0, -0.01027, -0.9999, 0.0, 0.3807, 0.9247, 0.0, 0.3807, 0.9247, 0.0, 0.6878, 0.7259, 0.0, 0.6878, 0.7259, 0.0, 0.01027, 0.9999, 0.0, 0.01027, 0.9999, 0.0, 0.3807, 0.9247, 0.0, 0.3807, 0.9247, 0.0, -0.3847, 0.9231, 0.0, -0.3847, 0.9231, 0.0, 0.01027, 0.9999, 0.0, 0.01027, 0.9999, 0.0, -0.7259, 0.6878, 0.0, -0.7259, 0.6878, 0.0, -0.3847, 0.9231, 0.0, -0.3847, 0.9231, 0.0, -0.9424, 0.3344, 0.0, -0.9424, 0.3344, 0.0, -0.7259, 0.6878, 0.0, -0.7259, 0.6878, 0.0, -0.9979, -0.06413, 0.0, -0.9979, -0.06413, 0.0, -0.9424, 0.3344, 0.0, -0.9424, 0.3344, 0.0, -0.9028, -0.43, 0.0, -0.9028, -0.43, 0.0, -0.9979, -0.06413, 0.0, -0.9979, -0.06413, 0.0, -0.6878, -0.7259, 0.0, -0.6878, -0.7259, 0.0, -0.9028, -0.43, 0.0, -0.9028, -0.43, 0.0, -0.3807, -0.9247, 0.0, -0.3807, -0.9247, 0.0, -0.6878, -0.7259, 0.0, -0.6878, -0.7259, 0.0, -0.01027, -0.9999, 0.0, -0.01027, -0.9999, 0.0, -0.3807, -0.9247, 0.0, -0.3807, -0.9247, 0.0, 0.3847, -0.9231, 0.0, 0.3847, -0.9231, 0.0, -0.01027, -0.9999, 0.0, -0.01027, -0.9999, 0.0, 0.7259, -0.6878, 0.0, 0.7259, -0.6878, 0.0, 0.3847, -0.9231, 0.0, 0.3847, -0.9231, 0.0, 0.9424, -0.3344, 0.0, 0.9424, -0.3344, 0.0, 0.7259, -0.6878, 0.0, 0.7259, -0.6878, 0.0, 0.9979, 0.06414, 0.0, 0.9979, 0.06414, 0.0, 0.9424, -0.3344, 0.0, 0.9424, -0.3344, 0.0, 0.9028, 0.43, 0.0, 0.9028, 0.43, 0.0, 0.9979, 0.06414, 0.0, 0.9979, 0.06414, 0.0, 0.6878, 0.7259, 0.0, 0.6878, 0.7259, 0.0, 0.9028, 0.43, 0.0, 0.9028, 0.43, 0.0, 0.0, 0.0, 1.0, 0.001218, -0.005511, 1.0, 0.0, 0.0, 1.0, -0.06221, 0.1832, -0.9811, -0.08348, 0.182, -0.9797, -0.1448, 0.178, -0.9733, 0.003779, -0.444, 0.896, 0.07775, -0.3895, 0.9177, 6.302e-09, 0.0, 1.0, -0.04036, -0.3693, 0.9284, 0.03152, 0.4088, 0.9121, 0.01297, 0.4084, 0.9127, 1.545e-08, 0.0, 1.0, 0.01297, 0.4084, -0.9127, 0.03152, 0.4088, -0.9121, -0.04036, -0.3693, -0.9284, 1.024e-08, 0.0, -1.0, -1.132e-08, 0.4045, -0.9145, 0.00259, 0.4059, -0.9139, -1.078e-08, 0.0, -1.0, 0.003779, -0.444, -0.896])] * 3)])

# ---- objects
ob_light = bpy.data.objects.new('Light', light_light)
ob_camera = bpy.data.objects.new('Camera', cam_camera)
ob_plane002 = bpy.data.objects.new('Plane002', me_mesh)

# ---- transforms, parenting, visibility, modifiers, constraints
ob_light.location = (4.076, 1.005, 5.904)
ob_light.rotation_euler = (0.6503, 0.05522, 1.866)
ob_light.lock_rotations_4d = False
ob_light.empty_display_type = 'ARROWS'
ob_light.color = (0.0, 0.0, 0.0, 0.0)
ob_light.lineart.crease_threshold = 0.0
ob_camera.location = (7.359, -6.926, 4.958)
ob_camera.rotation_euler = (1.109, 0.0, 0.8149)
ob_camera.lock_rotations_4d = False
ob_camera.empty_display_type = 'ARROWS'
ob_camera.color = (0.0, 0.0, 0.0, 0.0)
ob_camera.display_type = 'WIRE'
ob_camera.lineart.crease_threshold = 0.0
ob_plane002.location = (-1.679, 0.01532, 0.0)
ob_plane002.scale = (0.0254, 0.0254, 0.0254)
ob_plane002.color = (0.8, 0.8, 0.8, 1.0)
ob_plane002.lineart.crease_threshold = 0.0

# ---- collection membership
col_collection.objects.link(ob_light)
col_collection.objects.link(ob_camera)
col_collection.objects.link(ob_plane002)

# ---- scene / render settings (as saved in the file)
scene.camera = ob_camera
scene.frame_start = 1; scene.frame_end = 250; scene.frame_set(1)
scene.render.engine = 'BLENDER_EEVEE_NEXT'
scene.render.fps = 30
scene.cycles.use_denoising = False
scene.cycles.samples = 128
scene.cycles.sampling_pattern = 'TABULATED_SOBOL'
scene.cycles.use_adaptive_sampling = False
scene.cycles.use_light_tree = False
scene.view_settings.view_transform = 'Filmic'
bpy.context.view_layer.update()
